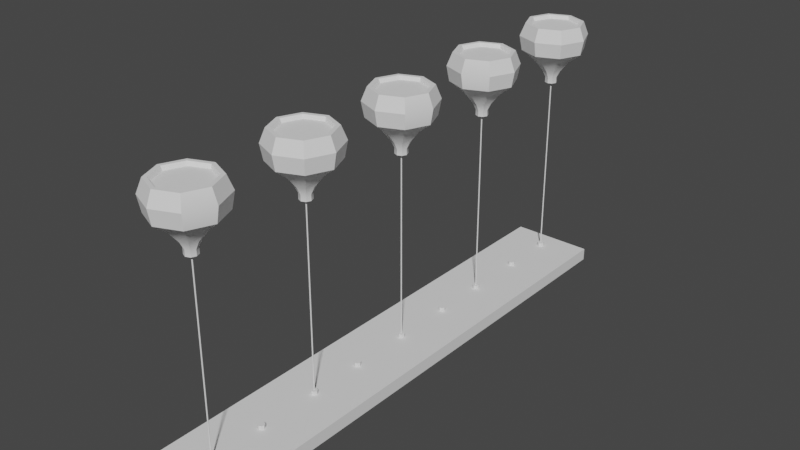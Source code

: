 # Source: handing_lights.blend  (saved by Blender 2.92.15; exported with 4.5.12 LTS)
import bpy
from mathutils import Matrix  # noqa: F401  (used for matrix-valued properties, if any)

bpy.ops.wm.read_factory_settings(use_empty=True)
scene = bpy.context.scene
scene.name = 'Scene'

# ---- collections
col_collection = bpy.data.collections.new('Collection'); scene.collection.children.link(col_collection)

# ---- node groups
ng_auto_smooth = bpy.data.node_groups.new('Auto Smooth', 'GeometryNodeTree')
_s = ng_auto_smooth.interface.new_socket(name='Geometry', in_out='OUTPUT', socket_type='NodeSocketGeometry')
_s = ng_auto_smooth.interface.new_socket(name='Geometry', in_out='INPUT', socket_type='NodeSocketGeometry')
_s = ng_auto_smooth.interface.new_socket(name='Angle', in_out='INPUT', socket_type='NodeSocketFloat')
_s.subtype = 'ANGLE'
_s.min_value = 0.0
_s.max_value = 3.142
ng_auto_smooth.is_modifier = True
_N = ng_auto_smooth.nodes; _L = ng_auto_smooth.links
n0 = _N.new('NodeGroupOutput'); n0.name = 'Group Output'; n0.location = (480, -100)
n1 = _N.new('NodeGroupInput'); n1.name = 'Group Input'; n1.location = (-420, -300)
n2 = _N.new('NodeGroupInput'); n2.name = 'Group Input.001'; n2.location = (-60, -100)
n3 = _N.new('GeometryNodeSetShadeSmooth'); n3.name = 'Set Shade Smooth'; n3.location = (120, -100)
n3.domain = 'EDGE'
n4 = _N.new('GeometryNodeSetShadeSmooth'); n4.name = 'Set Shade Smooth.001'; n4.location = (300, -100)
n5 = _N.new('GeometryNodeInputMeshEdgeAngle'); n5.name = 'Edge Angle'; n5.location = (-420, -220)
n6 = _N.new('GeometryNodeInputEdgeSmooth'); n6.name = 'Is Edge Smooth'; n6.location = (-60, -160)
n7 = _N.new('GeometryNodeInputShadeSmooth'); n7.name = 'Is Face Smooth'; n7.location = (-240, -340)
n8 = _N.new('FunctionNodeBooleanMath'); n8.name = 'Boolean Math'; n8.location = (-60, -220)
n9 = _N.new('FunctionNodeCompare'); n9.name = 'Compare'; n9.location = (-240, -180)
n9.operation = 'LESS_EQUAL'
_L.new(n5.outputs[0], n9.inputs[0])
_L.new(n4.outputs[0], n0.inputs[0])
_L.new(n1.outputs[1], n9.inputs[1])
_L.new(n9.outputs[0], n8.inputs[0])
_L.new(n7.outputs[0], n8.inputs[1])
_L.new(n2.outputs[0], n3.inputs[0])
_L.new(n6.outputs[0], n3.inputs[1])
_L.new(n3.outputs[0], n4.inputs[0])
_L.new(n8.outputs[0], n3.inputs[2])
n0.is_active_output = True

# ---- world
world_world = bpy.data.worlds.new('World'); scene.world = world_world
world_world.use_nodes = True; world_world.node_tree.nodes.clear()
_N = world_world.node_tree.nodes; _L = world_world.node_tree.links
n0 = _N.new('ShaderNodeOutputWorld'); n0.name = 'World Output'; n0.location = (300, 300)
n1 = _N.new('ShaderNodeBackground'); n1.name = 'Background'; n1.location = (10, 300)
n1.inputs[0].default_value = (0.05088, 0.05088, 0.05088, 1.0)
_L.new(n1.outputs[0], n0.inputs[0])
n0.is_active_output = True
world_world.color = (0.05088, 0.05088, 0.05088)
world_world.use_sun_shadow = False
world_world.sun_shadow_jitter_overblur = 0.0

# ---- meshes
me_cube_002 = bpy.data.meshes.new('Cube.002')
me_cube_002.from_pydata([(-0.2775, -1.04, -0.2241), (-0.2775, -1.04, -0.1402), (-0.2775, 2.54, -0.2241), (-0.2775, 2.54, -0.1402), (0.2774, -1.04, -0.2241), (0.2774, -1.04, -0.1402), (0.2774, 2.54, -0.2241), (0.2774, 2.54, -0.1402)], [], [(0, 1, 3, 2), (2, 3, 7, 6), (6, 7, 5, 4), (4, 5, 1, 0), (2, 6, 4, 0), (7, 3, 1, 5)])
_uv = me_cube_002.uv_layers.new(name='UVMap')
_uv.uv.foreach_set('vector', [0.1362, 0.1183, 0.1541, 0.1183, 0.1541, 0.8817, 0.1362, 0.8817, 0.01794, 0.9999, 5.238e-05, 0.9999, 5.239e-05, 0.8817, 0.01794, 0.8817, 0.01794, 0.8817, 5.239e-05, 0.8817, 5.235e-05, 0.1183, 0.01794, 0.1183, 0.01794, 0.1183, 5.235e-05, 0.1183, 5.218e-05, 5.218e-05, 0.01794, 5.218e-05, 0.1362, 0.8817, 0.01794, 0.8817, 0.01794, 0.1183, 0.1362, 0.1183, 0.2724, 0.8817, 0.1541, 0.8817, 0.1541, 0.1183, 0.2724, 0.1183])
me_cube_002.use_remesh_fix_poles = True
me_cube_002.use_remesh_preserve_attributes = False
me_cube_002.use_mirror_vertex_groups = False
me_cube_002.update()
me_cube_003 = bpy.data.meshes.new('Cube.003')
me_cube_003.from_pydata([(-3.451e-05, -0.78, -0.1137), (-0.002977, -0.7812, -0.1137), (-0.004196, -0.7842, -0.1137), (-0.002977, -0.7871, -0.1137), (-3.451e-05, -0.7883, -0.1137), (0.002908, -0.7871, -0.1137), (0.004127, -0.7842, -0.1137), (0.002908, -0.7812, -0.1137), (-0.002977, -0.7812, 1.345), (-3.464e-05, -0.78, 1.345), (-0.004196, -0.7842, 1.345), (-0.002977, -0.7871, 1.345), (-3.464e-05, -0.7883, 1.345), (0.002908, -0.7871, 1.345), (0.004127, -0.7842, 1.345), (0.002908, -0.7812, 1.345), (-3.451e-05, 0.8042, -0.1137), (-0.002977, 0.803, -0.1137), (-0.004196, 0.8, -0.1137), (-0.002977, 0.7971, -0.1137), (-3.451e-05, 0.7959, -0.1137), (0.002908, 0.7971, -0.1137), (0.004127, 0.8, -0.1137), (0.002908, 0.803, -0.1137), (-0.002977, 0.803, 1.345), (-3.464e-05, 0.8042, 1.345), (-0.004196, 0.8, 1.345), (-0.002977, 0.7971, 1.345), (-3.464e-05, 0.7959, 1.345), (0.002908, 0.7971, 1.345), (0.004127, 0.8, 1.345), (0.002908, 0.803, 1.345), (-3.451e-05, 2.391, -0.1137), (-0.002977, 2.39, -0.1137), (-0.004196, 2.387, -0.1137), (-0.002977, 2.384, -0.1137), (-3.451e-05, 2.383, -0.1137), (0.002908, 2.384, -0.1137), (0.004127, 2.387, -0.1137), (0.002908, 2.39, -0.1137), (-0.002977, 2.39, 1.345), (-3.464e-05, 2.391, 1.345), (-0.004196, 2.387, 1.345), (-0.002977, 2.384, 1.345), (-3.464e-05, 2.383, 1.345), (0.002908, 2.384, 1.345), (0.004127, 2.387, 1.345), (0.002908, 2.39, 1.345), (-3.451e-05, 0.01164, -0.1137), (-0.002977, 0.01043, -0.1137), (-0.004196, 0.007483, -0.1137), (-0.002977, 0.00454, -0.1137), (-3.451e-05, 0.003322, -0.1137), (0.002908, 0.00454, -0.1137), (0.004127, 0.007483, -0.1137), (0.002908, 0.01043, -0.1137), (-0.002977, 0.01043, 1.345), (-3.464e-05, 0.01164, 1.345), (-0.004196, 0.007483, 1.345), (-0.002977, 0.00454, 1.345), (-3.464e-05, 0.003322, 1.345), (0.002908, 0.00454, 1.345), (0.004127, 0.007483, 1.345), (0.002908, 0.01043, 1.345), (-3.451e-05, 1.596, -0.1137), (-0.002977, 1.594, -0.1137), (-0.004196, 1.591, -0.1137), (-0.002977, 1.588, -0.1137), (-3.451e-05, 1.587, -0.1137), (0.002908, 1.588, -0.1137), (0.004127, 1.591, -0.1137), (0.002908, 1.594, -0.1137), (-0.002977, 1.594, 1.345), (-3.464e-05, 1.596, 1.345), (-0.004196, 1.591, 1.345), (-0.002977, 1.588, 1.345), (-3.464e-05, 1.587, 1.345), (0.002908, 1.588, 1.345), (0.004127, 1.591, 1.345), (0.002908, 1.594, 1.345)], [], [(3, 4, 12, 11), (1, 2, 10, 8), (6, 7, 15, 14), (4, 5, 13, 12), (2, 3, 11, 10), (0, 1, 8, 9), (7, 0, 9, 15), (5, 6, 14, 13), (19, 20, 28, 27), (17, 18, 26, 24), (22, 23, 31, 30), (20, 21, 29, 28), (18, 19, 27, 26), (16, 17, 24, 25), (23, 16, 25, 31), (21, 22, 30, 29), (35, 36, 44, 43), (33, 34, 42, 40), (38, 39, 47, 46), (36, 37, 45, 44), (34, 35, 43, 42), (32, 33, 40, 41), (39, 32, 41, 47), (37, 38, 46, 45), (51, 52, 60, 59), (49, 50, 58, 56), (54, 55, 63, 62), (52, 53, 61, 60), (50, 51, 59, 58), (48, 49, 56, 57), (55, 48, 57, 63), (53, 54, 62, 61), (67, 68, 76, 75), (65, 66, 74, 72), (70, 71, 79, 78), (68, 69, 77, 76), (66, 67, 75, 74), (64, 65, 72, 73), (71, 64, 73, 79), (69, 70, 78, 77)])
me_cube_003.polygons.foreach_set('use_smooth', [True] * 40)
_uv = me_cube_003.uv_layers.new(name='UVMap')
_uv.uv.foreach_set('vector', [0.192, 0.9985, 0.1746, 0.9982, 0.1746, 0.000717, 0.192, 0.0009823, 0.2268, 0.999, 0.2094, 0.9988, 0.2094, 0.001248, 0.2268, 0.001513, 0.279, 0.9998, 0.2616, 0.9995, 0.2616, 0.002044, 0.279, 0.002309, 0.1746, 0.9982, 0.1572, 0.998, 0.1572, 0.0004517, 0.1746, 0.000717, 0.2094, 0.9988, 0.192, 0.9985, 0.192, 0.0009823, 0.2094, 0.001248, 0.2442, 0.9993, 0.2268, 0.999, 0.2268, 0.001513, 0.2442, 0.001778, 0.2616, 0.9995, 0.2442, 0.9993, 0.2442, 0.001778, 0.2616, 0.002044, 0.1572, 0.998, 0.1398, 0.9977, 0.1398, 0.0001865, 0.1572, 0.0004517, 0.4712, 0.9985, 0.4538, 0.9982, 0.4538, 0.0007171, 0.4712, 0.0009823, 0.506, 0.999, 0.4886, 0.9987, 0.4886, 0.001248, 0.506, 0.001513, 0.5583, 0.9998, 0.5409, 0.9995, 0.5409, 0.002044, 0.5583, 0.002309, 0.4538, 0.9982, 0.4364, 0.998, 0.4364, 0.0004518, 0.4538, 0.0007171, 0.4886, 0.9987, 0.4712, 0.9985, 0.4712, 0.0009823, 0.4886, 0.001248, 0.5235, 0.9993, 0.506, 0.999, 0.506, 0.001513, 0.5235, 0.001778, 0.5409, 0.9995, 0.5235, 0.9993, 0.5235, 0.001778, 0.5409, 0.002044, 0.4364, 0.998, 0.419, 0.9977, 0.419, 0.0001865, 0.4364, 0.0004518, 0.6108, 0.9985, 0.5934, 0.9982, 0.5934, 0.0007171, 0.6108, 0.0009825, 0.6457, 0.999, 0.6283, 0.9987, 0.6283, 0.001248, 0.6457, 0.001513, 0.6979, 0.9998, 0.6805, 0.9995, 0.6805, 0.002043, 0.6979, 0.002309, 0.5934, 0.9982, 0.576, 0.998, 0.576, 0.0004518, 0.5934, 0.0007171, 0.6283, 0.9987, 0.6108, 0.9985, 0.6108, 0.0009825, 0.6283, 0.001248, 0.6631, 0.9993, 0.6457, 0.999, 0.6457, 0.001513, 0.6631, 0.001778, 0.6805, 0.9995, 0.6631, 0.9993, 0.6631, 0.001778, 0.6805, 0.002043, 0.576, 0.998, 0.5586, 0.9977, 0.5586, 0.0001865, 0.576, 0.0004518, 0.0524, 0.9985, 0.035, 0.9982, 0.035, 0.0007171, 0.0524, 0.0009825, 0.08721, 0.999, 0.06981, 0.9988, 0.06981, 0.001248, 0.08721, 0.001513, 0.1394, 0.9998, 0.122, 0.9995, 0.122, 0.002044, 0.1394, 0.002309, 0.035, 0.9982, 0.01759, 0.998, 0.01759, 0.0004519, 0.035, 0.0007171, 0.06981, 0.9988, 0.0524, 0.9985, 0.0524, 0.0009825, 0.06981, 0.001248, 0.1046, 0.9993, 0.08721, 0.999, 0.08721, 0.001513, 0.1046, 0.001778, 0.122, 0.9995, 0.1046, 0.9993, 0.1046, 0.001778, 0.122, 0.002044, 0.01759, 0.998, 0.0001867, 0.9977, 0.0001865, 0.0001865, 0.01759, 0.0004519, 0.3316, 0.9985, 0.3142, 0.9982, 0.3142, 0.000717, 0.3316, 0.0009824, 0.3664, 0.999, 0.349, 0.9987, 0.349, 0.001248, 0.3664, 0.001513, 0.4186, 0.9998, 0.4012, 0.9995, 0.4012, 0.002044, 0.4186, 0.002309, 0.3142, 0.9982, 0.2968, 0.998, 0.2968, 0.0004519, 0.3142, 0.000717, 0.349, 0.9987, 0.3316, 0.9985, 0.3316, 0.0009824, 0.349, 0.001248, 0.3838, 0.9993, 0.3664, 0.999, 0.3664, 0.001513, 0.3838, 0.001778, 0.4012, 0.9995, 0.3838, 0.9993, 0.3838, 0.001778, 0.4012, 0.002044, 0.2968, 0.998, 0.2794, 0.9977, 0.2794, 0.0001865, 0.2968, 0.0004519])
me_cube_003.use_remesh_fix_poles = True
me_cube_003.use_remesh_preserve_attributes = False
me_cube_003.use_mirror_vertex_groups = False
me_cube_003.update()
me_cube_013 = bpy.data.meshes.new('Cube.013')
me_cube_013.from_pydata([(-0.02922, 1.621, 1.117), (-0.0005859, 1.633, 1.117), (-0.04107, 1.592, 1.117), (-0.02922, 1.564, 1.117), (-0.0005859, 1.552, 1.117), (0.02804, 1.564, 1.117), (0.0399, 1.592, 1.117), (0.02804, 1.621, 1.117), (-0.02922, 1.621, 1.155), (-0.0005863, 1.633, 1.155), (-0.04107, 1.592, 1.155), (-0.02922, 1.564, 1.155), (-0.0005863, 1.552, 1.155), (0.02804, 1.564, 1.155), (0.0399, 1.592, 1.155), (0.02804, 1.621, 1.155), (-0.04694, 1.639, 1.204), (-0.0005863, 1.658, 1.204), (-0.06613, 1.592, 1.204), (-0.04694, 1.546, 1.204), (-0.0005863, 1.527, 1.204), (0.04576, 1.546, 1.204), (0.06496, 1.592, 1.204), (0.04576, 1.639, 1.204), (-0.09237, 1.684, 1.283), (-0.0005863, 1.722, 1.283), (-0.1304, 1.592, 1.283), (-0.09237, 1.501, 1.283), (-0.0005863, 1.463, 1.283), (0.0912, 1.501, 1.283), (0.1292, 1.592, 1.283), (0.0912, 1.684, 1.283), (-0.1505, 1.742, 1.347), (-0.0005863, 1.804, 1.347), (-0.2126, 1.592, 1.347), (-0.1505, 1.442, 1.347), (-0.0005863, 1.38, 1.347), (0.1493, 1.442, 1.347), (0.2114, 1.592, 1.347), (0.1493, 1.742, 1.347), (-0.1086, 1.705, 1.51), (0.00635, 1.753, 1.51), (-0.1562, 1.59, 1.51), (-0.1086, 1.475, 1.51), (0.00635, 1.427, 1.51), (0.1213, 1.475, 1.51), (0.1689, 1.59, 1.51), (0.1213, 1.705, 1.51), (-0.1382, 1.73, 1.533), (-6.777e-05, 1.788, 1.533), (-0.1955, 1.592, 1.533), (-0.1382, 1.454, 1.533), (-6.776e-05, 1.397, 1.533), (0.1381, 1.454, 1.533), (0.1953, 1.592, 1.533), (0.1381, 1.73, 1.533), (-0.1206, 1.713, 1.533), (-6.777e-05, 1.763, 1.533), (-0.1705, 1.592, 1.533), (-0.1206, 1.472, 1.533), (-6.776e-05, 1.422, 1.533), (0.1204, 1.472, 1.533), (0.1704, 1.592, 1.533), (0.1204, 1.713, 1.533), (-0.1636, 1.755, 1.446), (-0.0005863, 1.823, 1.446), (0.1624, 1.755, 1.446), (0.23, 1.592, 1.446), (0.1624, 1.429, 1.446), (-0.0005863, 1.362, 1.446), (-0.1636, 1.429, 1.446), (-0.2311, 1.592, 1.446), (-0.02922, 2.413, 1.117), (-0.0005859, 2.425, 1.117), (-0.04107, 2.384, 1.117), (-0.02922, 2.356, 1.117), (-0.0005859, 2.344, 1.117), (0.02804, 2.356, 1.117), (0.0399, 2.384, 1.117), (0.02804, 2.413, 1.117), (-0.02922, 2.413, 1.155), (-0.0005863, 2.425, 1.155), (-0.04107, 2.384, 1.155), (-0.02922, 2.356, 1.155), (-0.0005863, 2.344, 1.155), (0.02804, 2.356, 1.155), (0.0399, 2.384, 1.155), (0.02804, 2.413, 1.155), (-0.04694, 2.431, 1.204), (-0.0005863, 2.45, 1.204), (-0.06613, 2.384, 1.204), (-0.04694, 2.338, 1.204), (-0.0005863, 2.319, 1.204), (0.04576, 2.338, 1.204), (0.06496, 2.384, 1.204), (0.04576, 2.431, 1.204), (-0.09237, 2.476, 1.283), (-0.0005863, 2.514, 1.283), (-0.1304, 2.384, 1.283), (-0.09237, 2.293, 1.283), (-0.0005863, 2.255, 1.283), (0.0912, 2.293, 1.283), (0.1292, 2.384, 1.283), (0.0912, 2.476, 1.283), (-0.1505, 2.534, 1.347), (-0.0005863, 2.596, 1.347), (-0.2126, 2.384, 1.347), (-0.1505, 2.235, 1.347), (-0.0005863, 2.172, 1.347), (0.1493, 2.235, 1.347), (0.2114, 2.384, 1.347), (0.1493, 2.534, 1.347), (-0.1086, 2.497, 1.51), (0.00635, 2.545, 1.51), (-0.1562, 2.382, 1.51), (-0.1086, 2.267, 1.51), (0.00635, 2.22, 1.51), (0.1213, 2.267, 1.51), (0.1689, 2.382, 1.51), (0.1213, 2.497, 1.51), (-0.1382, 2.522, 1.533), (-6.777e-05, 2.58, 1.533), (-0.1955, 2.384, 1.533), (-0.1382, 2.246, 1.533), (-6.776e-05, 2.189, 1.533), (0.1381, 2.246, 1.533), (0.1953, 2.384, 1.533), (0.1381, 2.522, 1.533), (-0.1206, 2.505, 1.533), (-6.777e-05, 2.555, 1.533), (-0.1705, 2.384, 1.533), (-0.1206, 2.264, 1.533), (-6.776e-05, 2.214, 1.533), (0.1204, 2.264, 1.533), (0.1704, 2.384, 1.533), (0.1204, 2.505, 1.533), (-0.1636, 2.547, 1.446), (-0.0005863, 2.615, 1.446), (0.1624, 2.547, 1.446), (0.23, 2.384, 1.446), (0.1624, 2.221, 1.446), (-0.0005863, 2.154, 1.446), (-0.1636, 2.221, 1.446), (-0.2311, 2.384, 1.446), (-0.02922, 0.8288, 1.117), (-0.0005859, 0.8407, 1.117), (-0.04107, 0.8002, 1.117), (-0.02922, 0.7716, 1.117), (-0.0005859, 0.7597, 1.117), (0.02804, 0.7716, 1.117), (0.0399, 0.8002, 1.117), (0.02804, 0.8288, 1.117), (-0.02922, 0.8288, 1.155), (-0.0005863, 0.8407, 1.155), (-0.04107, 0.8002, 1.155), (-0.02922, 0.7716, 1.155), (-0.0005863, 0.7597, 1.155), (0.02804, 0.7716, 1.155), (0.0399, 0.8002, 1.155), (0.02804, 0.8288, 1.155), (-0.04694, 0.8465, 1.204), (-0.0005863, 0.8657, 1.204), (-0.06613, 0.8002, 1.204), (-0.04694, 0.7538, 1.204), (-0.0005863, 0.7346, 1.204), (0.04576, 0.7538, 1.204), (0.06496, 0.8002, 1.204), (0.04576, 0.8465, 1.204), (-0.09237, 0.892, 1.283), (-0.0005863, 0.93, 1.283), (-0.1304, 0.8002, 1.283), (-0.09237, 0.7084, 1.283), (-0.0005863, 0.6704, 1.283), (0.0912, 0.7084, 1.283), (0.1292, 0.8002, 1.283), (0.0912, 0.892, 1.283), (-0.1505, 0.9501, 1.347), (-0.0005863, 1.012, 1.347), (-0.2126, 0.8002, 1.347), (-0.1505, 0.6503, 1.347), (-0.0005863, 0.5882, 1.347), (0.1493, 0.6503, 1.347), (0.2114, 0.8002, 1.347), (0.1493, 0.9501, 1.347), (-0.1086, 0.9128, 1.51), (0.00635, 0.9604, 1.51), (-0.1562, 0.7979, 1.51), (-0.1086, 0.6829, 1.51), (0.00635, 0.6353, 1.51), (0.1213, 0.6829, 1.51), (0.1689, 0.7979, 1.51), (0.1213, 0.9128, 1.51), (-0.1382, 0.9382, 1.533), (-6.777e-05, 0.9954, 1.533), (-0.1955, 0.8, 1.533), (-0.1382, 0.6618, 1.533), (-6.776e-05, 0.6046, 1.533), (0.1381, 0.6618, 1.533), (0.1953, 0.8, 1.533), (0.1381, 0.9382, 1.533), (-0.1206, 0.9205, 1.533), (-6.777e-05, 0.9704, 1.533), (-0.1705, 0.8, 1.533), (-0.1206, 0.6795, 1.533), (-6.776e-05, 0.6296, 1.533), (0.1204, 0.6795, 1.533), (0.1704, 0.8, 1.533), (0.1204, 0.9205, 1.533), (-0.1636, 0.9632, 1.446), (-0.0005863, 1.031, 1.446), (0.1624, 0.9632, 1.446), (0.23, 0.8002, 1.446), (0.1624, 0.6372, 1.446), (-0.0005863, 0.5697, 1.446), (-0.1636, 0.6372, 1.446), (-0.2311, 0.8002, 1.446), (-0.02922, 0.0367, 1.117), (-0.0005859, 0.04855, 1.117), (-0.04107, 0.008066, 1.117), (-0.02922, -0.02056, 1.117), (-0.0005859, -0.03242, 1.117), (0.02804, -0.02056, 1.117), (0.0399, 0.008066, 1.117), (0.02804, 0.0367, 1.117), (-0.02922, 0.0367, 1.155), (-0.0005863, 0.04855, 1.155), (-0.04107, 0.008066, 1.155), (-0.02922, -0.02056, 1.155), (-0.0005863, -0.03242, 1.155), (0.02804, -0.02056, 1.155), (0.0399, 0.008066, 1.155), (0.02804, 0.0367, 1.155), (-0.04694, 0.05442, 1.204), (-0.0005863, 0.07361, 1.204), (-0.06613, 0.008066, 1.204), (-0.04694, -0.03828, 1.204), (-0.0005863, -0.05748, 1.204), (0.04576, -0.03828, 1.204), (0.06496, 0.008066, 1.204), (0.04576, 0.05442, 1.204), (-0.09237, 0.09985, 1.283), (-0.0005863, 0.1379, 1.283), (-0.1304, 0.008066, 1.283), (-0.09237, -0.08372, 1.283), (-0.0005863, -0.1217, 1.283), (0.0912, -0.08372, 1.283), (0.1292, 0.008066, 1.283), (0.0912, 0.09985, 1.283), (-0.1505, 0.158, 1.347), (-0.0005863, 0.2201, 1.347), (-0.2126, 0.008066, 1.347), (-0.1505, -0.1418, 1.347), (-0.0005863, -0.2039, 1.347), (0.1493, -0.1418, 1.347), (0.2114, 0.008066, 1.347), (0.1493, 0.158, 1.347), (-0.1086, 0.1207, 1.51), (0.00635, 0.1683, 1.51), (-0.1562, 0.005759, 1.51), (-0.1086, -0.1092, 1.51), (0.00635, -0.1568, 1.51), (0.1213, -0.1092, 1.51), (0.1689, 0.005759, 1.51), (0.1213, 0.1207, 1.51), (-0.1382, 0.1461, 1.533), (-6.777e-05, 0.2033, 1.533), (-0.1955, 0.007894, 1.533), (-0.1382, -0.1303, 1.533), (-6.776e-05, -0.1875, 1.533), (0.1381, -0.1303, 1.533), (0.1953, 0.007894, 1.533), (0.1381, 0.1461, 1.533), (-0.1206, 0.1284, 1.533), (-6.777e-05, 0.1783, 1.533), (-0.1705, 0.007894, 1.533), (-0.1206, -0.1126, 1.533), (-6.776e-05, -0.1625, 1.533), (0.1204, -0.1126, 1.533), (0.1704, 0.007894, 1.533), (0.1204, 0.1284, 1.533), (-0.1636, 0.1711, 1.446), (-0.0005863, 0.2386, 1.446), (0.1624, 0.1711, 1.446), (0.23, 0.008066, 1.446), (0.1624, -0.155, 1.446), (-0.0005863, -0.2225, 1.446), (-0.1636, -0.155, 1.446), (-0.2311, 0.008066, 1.446), (-0.02922, -0.7554, 1.117), (-0.0005859, -0.7436, 1.117), (-0.04107, -0.7841, 1.117), (-0.02922, -0.8127, 1.117), (-0.0005859, -0.8245, 1.117), (0.02804, -0.8127, 1.117), (0.0399, -0.7841, 1.117), (0.02804, -0.7554, 1.117), (-0.02922, -0.7554, 1.155), (-0.0005863, -0.7436, 1.155), (-0.04107, -0.7841, 1.155), (-0.02922, -0.8127, 1.155), (-0.0005863, -0.8245, 1.155), (0.02804, -0.8127, 1.155), (0.0399, -0.7841, 1.155), (0.02804, -0.7554, 1.155), (-0.04694, -0.7377, 1.204), (-0.0005863, -0.7185, 1.204), (-0.06613, -0.7841, 1.204), (-0.04694, -0.8304, 1.204), (-0.0005863, -0.8496, 1.204), (0.04576, -0.8304, 1.204), (0.06496, -0.7841, 1.204), (0.04576, -0.7377, 1.204), (-0.09237, -0.6923, 1.283), (-0.0005863, -0.6543, 1.283), (-0.1304, -0.7841, 1.283), (-0.09237, -0.8758, 1.283), (-0.0005863, -0.9139, 1.283), (0.0912, -0.8758, 1.283), (0.1292, -0.7841, 1.283), (0.0912, -0.6923, 1.283), (-0.1505, -0.6342, 1.347), (-0.0005863, -0.5721, 1.347), (-0.2126, -0.7841, 1.347), (-0.1505, -0.934, 1.347), (-0.0005863, -0.9961, 1.347), (0.1493, -0.934, 1.347), (0.2114, -0.7841, 1.347), (0.1493, -0.6342, 1.347), (-0.1086, -0.6714, 1.51), (0.00635, -0.6238, 1.51), (-0.1562, -0.7864, 1.51), (-0.1086, -0.9013, 1.51), (0.00635, -0.9489, 1.51), (0.1213, -0.9013, 1.51), (0.1689, -0.7864, 1.51), (0.1213, -0.6714, 1.51), (-0.1382, -0.6461, 1.533), (-6.777e-05, -0.5888, 1.533), (-0.1955, -0.7842, 1.533), (-0.1382, -0.9224, 1.533), (-6.776e-05, -0.9797, 1.533), (0.1381, -0.9224, 1.533), (0.1953, -0.7842, 1.533), (0.1381, -0.6461, 1.533), (-0.1206, -0.6637, 1.533), (-6.777e-05, -0.6138, 1.533), (-0.1705, -0.7842, 1.533), (-0.1206, -0.9047, 1.533), (-6.776e-05, -0.9547, 1.533), (0.1204, -0.9047, 1.533), (0.1704, -0.7842, 1.533), (0.1204, -0.6637, 1.533), (-0.1636, -0.621, 1.446), (-0.0005863, -0.5535, 1.446), (0.1624, -0.621, 1.446), (0.23, -0.7841, 1.446), (0.1624, -0.9471, 1.446), (-0.0005863, -1.015, 1.446), (-0.1636, -0.9471, 1.446), (-0.2311, -0.7841, 1.446)], [], [(0, 1, 7, 6, 5, 4, 3, 2), (12, 13, 21, 20), (0, 2, 10, 8), (6, 7, 15, 14), (4, 5, 13, 12), (2, 3, 11, 10), (1, 0, 8, 9), (7, 1, 9, 15), (5, 6, 14, 13), (3, 4, 12, 11), (22, 23, 31, 30), (10, 11, 19, 18), (9, 8, 16, 17), (15, 9, 17, 23), (13, 14, 22, 21), (11, 12, 20, 19), (8, 10, 18, 16), (14, 15, 23, 22), (29, 30, 38, 37), (20, 21, 29, 28), (18, 19, 27, 26), (17, 16, 24, 25), (23, 17, 25, 31), (21, 22, 30, 29), (19, 20, 28, 27), (16, 18, 26, 24), (65, 64, 48, 49), (27, 28, 36, 35), (24, 26, 34, 32), (30, 31, 39, 38), (28, 29, 37, 36), (26, 27, 35, 34), (25, 24, 32, 33), (31, 25, 33, 39), (40, 42, 43, 44, 45, 46, 47, 41), (66, 65, 49, 55), (68, 67, 54, 53), (70, 69, 52, 51), (64, 71, 50, 48), (67, 66, 55, 54), (69, 68, 53, 52), (71, 70, 51, 50), (56, 57, 49, 48), (58, 56, 48, 50), (59, 58, 50, 51), (60, 59, 51, 52), (61, 60, 52, 53), (62, 61, 53, 54), (63, 62, 54, 55), (57, 63, 55, 49), (40, 41, 57, 56), (42, 40, 56, 58), (43, 42, 58, 59), (44, 43, 59, 60), (45, 44, 60, 61), (46, 45, 61, 62), (47, 46, 62, 63), (41, 47, 63, 57), (34, 35, 70, 71), (36, 37, 68, 69), (38, 39, 66, 67), (32, 34, 71, 64), (35, 36, 69, 70), (37, 38, 67, 68), (39, 33, 65, 66), (33, 32, 64, 65), (72, 73, 79, 78, 77, 76, 75, 74), (84, 85, 93, 92), (72, 74, 82, 80), (78, 79, 87, 86), (76, 77, 85, 84), (74, 75, 83, 82), (73, 72, 80, 81), (79, 73, 81, 87), (77, 78, 86, 85), (75, 76, 84, 83), (94, 95, 103, 102), (82, 83, 91, 90), (81, 80, 88, 89), (87, 81, 89, 95), (85, 86, 94, 93), (83, 84, 92, 91), (80, 82, 90, 88), (86, 87, 95, 94), (101, 102, 110, 109), (92, 93, 101, 100), (90, 91, 99, 98), (89, 88, 96, 97), (95, 89, 97, 103), (93, 94, 102, 101), (91, 92, 100, 99), (88, 90, 98, 96), (137, 136, 120, 121), (99, 100, 108, 107), (96, 98, 106, 104), (102, 103, 111, 110), (100, 101, 109, 108), (98, 99, 107, 106), (97, 96, 104, 105), (103, 97, 105, 111), (112, 114, 115, 116, 117, 118, 119, 113), (138, 137, 121, 127), (140, 139, 126, 125), (142, 141, 124, 123), (136, 143, 122, 120), (139, 138, 127, 126), (141, 140, 125, 124), (143, 142, 123, 122), (128, 129, 121, 120), (130, 128, 120, 122), (131, 130, 122, 123), (132, 131, 123, 124), (133, 132, 124, 125), (134, 133, 125, 126), (135, 134, 126, 127), (129, 135, 127, 121), (112, 113, 129, 128), (114, 112, 128, 130), (115, 114, 130, 131), (116, 115, 131, 132), (117, 116, 132, 133), (118, 117, 133, 134), (119, 118, 134, 135), (113, 119, 135, 129), (106, 107, 142, 143), (108, 109, 140, 141), (110, 111, 138, 139), (104, 106, 143, 136), (107, 108, 141, 142), (109, 110, 139, 140), (111, 105, 137, 138), (105, 104, 136, 137), (144, 145, 151, 150, 149, 148, 147, 146), (156, 157, 165, 164), (144, 146, 154, 152), (150, 151, 159, 158), (148, 149, 157, 156), (146, 147, 155, 154), (145, 144, 152, 153), (151, 145, 153, 159), (149, 150, 158, 157), (147, 148, 156, 155), (166, 167, 175, 174), (154, 155, 163, 162), (153, 152, 160, 161), (159, 153, 161, 167), (157, 158, 166, 165), (155, 156, 164, 163), (152, 154, 162, 160), (158, 159, 167, 166), (173, 174, 182, 181), (164, 165, 173, 172), (162, 163, 171, 170), (161, 160, 168, 169), (167, 161, 169, 175), (165, 166, 174, 173), (163, 164, 172, 171), (160, 162, 170, 168), (209, 208, 192, 193), (171, 172, 180, 179), (168, 170, 178, 176), (174, 175, 183, 182), (172, 173, 181, 180), (170, 171, 179, 178), (169, 168, 176, 177), (175, 169, 177, 183), (184, 186, 187, 188, 189, 190, 191, 185), (210, 209, 193, 199), (212, 211, 198, 197), (214, 213, 196, 195), (208, 215, 194, 192), (211, 210, 199, 198), (213, 212, 197, 196), (215, 214, 195, 194), (200, 201, 193, 192), (202, 200, 192, 194), (203, 202, 194, 195), (204, 203, 195, 196), (205, 204, 196, 197), (206, 205, 197, 198), (207, 206, 198, 199), (201, 207, 199, 193), (184, 185, 201, 200), (186, 184, 200, 202), (187, 186, 202, 203), (188, 187, 203, 204), (189, 188, 204, 205), (190, 189, 205, 206), (191, 190, 206, 207), (185, 191, 207, 201), (178, 179, 214, 215), (180, 181, 212, 213), (182, 183, 210, 211), (176, 178, 215, 208), (179, 180, 213, 214), (181, 182, 211, 212), (183, 177, 209, 210), (177, 176, 208, 209), (216, 217, 223, 222, 221, 220, 219, 218), (228, 229, 237, 236), (216, 218, 226, 224), (222, 223, 231, 230), (220, 221, 229, 228), (218, 219, 227, 226), (217, 216, 224, 225), (223, 217, 225, 231), (221, 222, 230, 229), (219, 220, 228, 227), (238, 239, 247, 246), (226, 227, 235, 234), (225, 224, 232, 233), (231, 225, 233, 239), (229, 230, 238, 237), (227, 228, 236, 235), (224, 226, 234, 232), (230, 231, 239, 238), (245, 246, 254, 253), (236, 237, 245, 244), (234, 235, 243, 242), (233, 232, 240, 241), (239, 233, 241, 247), (237, 238, 246, 245), (235, 236, 244, 243), (232, 234, 242, 240), (281, 280, 264, 265), (243, 244, 252, 251), (240, 242, 250, 248), (246, 247, 255, 254), (244, 245, 253, 252), (242, 243, 251, 250), (241, 240, 248, 249), (247, 241, 249, 255), (256, 258, 259, 260, 261, 262, 263, 257), (282, 281, 265, 271), (284, 283, 270, 269), (286, 285, 268, 267), (280, 287, 266, 264), (283, 282, 271, 270), (285, 284, 269, 268), (287, 286, 267, 266), (272, 273, 265, 264), (274, 272, 264, 266), (275, 274, 266, 267), (276, 275, 267, 268), (277, 276, 268, 269), (278, 277, 269, 270), (279, 278, 270, 271), (273, 279, 271, 265), (256, 257, 273, 272), (258, 256, 272, 274), (259, 258, 274, 275), (260, 259, 275, 276), (261, 260, 276, 277), (262, 261, 277, 278), (263, 262, 278, 279), (257, 263, 279, 273), (250, 251, 286, 287), (252, 253, 284, 285), (254, 255, 282, 283), (248, 250, 287, 280), (251, 252, 285, 286), (253, 254, 283, 284), (255, 249, 281, 282), (249, 248, 280, 281), (288, 289, 295, 294, 293, 292, 291, 290), (300, 301, 309, 308), (288, 290, 298, 296), (294, 295, 303, 302), (292, 293, 301, 300), (290, 291, 299, 298), (289, 288, 296, 297), (295, 289, 297, 303), (293, 294, 302, 301), (291, 292, 300, 299), (310, 311, 319, 318), (298, 299, 307, 306), (297, 296, 304, 305), (303, 297, 305, 311), (301, 302, 310, 309), (299, 300, 308, 307), (296, 298, 306, 304), (302, 303, 311, 310), (317, 318, 326, 325), (308, 309, 317, 316), (306, 307, 315, 314), (305, 304, 312, 313), (311, 305, 313, 319), (309, 310, 318, 317), (307, 308, 316, 315), (304, 306, 314, 312), (353, 352, 336, 337), (315, 316, 324, 323), (312, 314, 322, 320), (318, 319, 327, 326), (316, 317, 325, 324), (314, 315, 323, 322), (313, 312, 320, 321), (319, 313, 321, 327), (328, 330, 331, 332, 333, 334, 335, 329), (354, 353, 337, 343), (356, 355, 342, 341), (358, 357, 340, 339), (352, 359, 338, 336), (355, 354, 343, 342), (357, 356, 341, 340), (359, 358, 339, 338), (344, 345, 337, 336), (346, 344, 336, 338), (347, 346, 338, 339), (348, 347, 339, 340), (349, 348, 340, 341), (350, 349, 341, 342), (351, 350, 342, 343), (345, 351, 343, 337), (328, 329, 345, 344), (330, 328, 344, 346), (331, 330, 346, 347), (332, 331, 347, 348), (333, 332, 348, 349), (334, 333, 349, 350), (335, 334, 350, 351), (329, 335, 351, 345), (322, 323, 358, 359), (324, 325, 356, 357), (326, 327, 354, 355), (320, 322, 359, 352), (323, 324, 357, 358), (325, 326, 355, 356), (327, 321, 353, 354), (321, 320, 352, 353)])
me_cube_013.polygons.foreach_set('use_smooth', [True] * 330)
_uv = me_cube_013.uv_layers.new(name='UVMap')
_uv.uv.foreach_set('vector', [0.03831, 0.7123, 0.0502, 0.7123, 0.05861, 0.7207, 0.05861, 0.7326, 0.0502, 0.741, 0.03831, 0.741, 0.0299, 0.7326, 0.0299, 0.7207, 0.434, 0.2537, 0.4384, 0.2705, 0.4113, 0.2821, 0.4037, 0.2576, 0.4614, 0.2142, 0.4553, 0.2252, 0.4385, 0.2189, 0.4461, 0.2034, 0.4932, 0.1893, 0.4809, 0.1964, 0.4707, 0.1805, 0.4845, 0.1742, 0.4534, 0.2508, 0.4569, 0.2644, 0.4384, 0.2705, 0.434, 0.2537, 0.4553, 0.2252, 0.4527, 0.2376, 0.4336, 0.2358, 0.4385, 0.2189, 0.4701, 0.2045, 0.4614, 0.2142, 0.4461, 0.2034, 0.4573, 0.1904, 0.4809, 0.1964, 0.4701, 0.2045, 0.4573, 0.1904, 0.4707, 0.1805, 0.4569, 0.2644, 0.4621, 0.278, 0.4453, 0.2845, 0.4384, 0.2705, 0.4527, 0.2376, 0.4534, 0.2508, 0.434, 0.2537, 0.4336, 0.2358, 0.4814, 0.1507, 0.4598, 0.1554, 0.4484, 0.1135, 0.486, 0.1094, 0.4385, 0.2189, 0.4336, 0.2358, 0.4033, 0.232, 0.4099, 0.2074, 0.4573, 0.1904, 0.4461, 0.2034, 0.4222, 0.1853, 0.4393, 0.1675, 0.4707, 0.1805, 0.4573, 0.1904, 0.4393, 0.1675, 0.4598, 0.1554, 0.4384, 0.2705, 0.4453, 0.2845, 0.426, 0.3026, 0.4113, 0.2821, 0.4336, 0.2358, 0.434, 0.2537, 0.4037, 0.2576, 0.4033, 0.232, 0.4461, 0.2034, 0.4385, 0.2189, 0.4099, 0.2074, 0.4222, 0.1853, 0.4845, 0.1742, 0.4707, 0.1805, 0.4598, 0.1554, 0.4814, 0.1507, 0.3659, 0.3035, 0.3927, 0.3428, 0.3545, 0.3801, 0.3264, 0.3179, 0.4037, 0.2576, 0.4113, 0.2821, 0.3659, 0.3035, 0.3549, 0.263, 0.4099, 0.2074, 0.4033, 0.232, 0.3558, 0.2232, 0.3673, 0.1862, 0.4393, 0.1675, 0.4222, 0.1853, 0.3878, 0.1544, 0.4154, 0.1297, 0.4598, 0.1554, 0.4393, 0.1675, 0.4154, 0.1297, 0.4484, 0.1135, 0.4113, 0.2821, 0.426, 0.3026, 0.3927, 0.3428, 0.3659, 0.3035, 0.4033, 0.232, 0.4037, 0.2576, 0.3549, 0.263, 0.3558, 0.2232, 0.4222, 0.1853, 0.4099, 0.2074, 0.3673, 0.1862, 0.3878, 0.1544, 0.38, 0.07587, 0.3386, 0.1101, 0.3127, 0.08493, 0.3621, 0.04756, 0.3558, 0.2232, 0.3549, 0.263, 0.3168, 0.2653, 0.3199, 0.2155, 0.3878, 0.1544, 0.3673, 0.1862, 0.3356, 0.1694, 0.3625, 0.1303, 0.486, 0.1094, 0.4484, 0.1135, 0.4396, 0.08055, 0.4932, 0.07049, 0.3549, 0.263, 0.3659, 0.3035, 0.3264, 0.3179, 0.3168, 0.2653, 0.3673, 0.1862, 0.3558, 0.2232, 0.3199, 0.2155, 0.3356, 0.1694, 0.4154, 0.1297, 0.3878, 0.1544, 0.3625, 0.1303, 0.3977, 0.1006, 0.4484, 0.1135, 0.4154, 0.1297, 0.3977, 0.1006, 0.4396, 0.08055, 0.861, 0.5391, 0.8948, 0.5054, 0.9425, 0.5054, 0.9763, 0.5391, 0.9763, 0.5869, 0.9425, 0.6207, 0.8948, 0.6207, 0.861, 0.5869, 0.4272, 0.05172, 0.38, 0.07587, 0.3621, 0.04756, 0.4144, 0.0223, 0.2919, 0.3281, 0.3097, 0.397, 0.269, 0.3991, 0.2562, 0.3348, 0.2873, 0.2106, 0.2834, 0.2685, 0.2467, 0.2703, 0.2501, 0.2038, 0.3386, 0.1101, 0.3063, 0.1561, 0.2698, 0.1374, 0.3127, 0.08493, 0.4856, 0.03111, 0.4272, 0.05172, 0.4144, 0.0223, 0.4675, 0.000394, 0.2834, 0.2685, 0.2919, 0.3281, 0.2562, 0.3348, 0.2467, 0.2703, 0.3063, 0.1561, 0.2873, 0.2106, 0.2501, 0.2038, 0.2698, 0.1374, 0.1949, 0.8605, 0.1448, 0.8605, 0.1412, 0.8517, 0.1986, 0.8517, 0.2303, 0.8959, 0.1949, 0.8605, 0.1986, 0.8517, 0.2392, 0.8923, 0.2303, 0.946, 0.2303, 0.8959, 0.2392, 0.8923, 0.2392, 0.9497, 0.1949, 0.9814, 0.2303, 0.946, 0.2392, 0.9497, 0.1986, 0.9903, 0.1448, 0.9814, 0.1949, 0.9814, 0.1986, 0.9903, 0.1412, 0.9903, 0.1094, 0.946, 0.1448, 0.9814, 0.1412, 0.9903, 0.1006, 0.9497, 0.1094, 0.8959, 0.1094, 0.946, 0.1006, 0.9497, 0.1006, 0.8923, 0.1448, 0.8605, 0.1094, 0.8959, 0.1006, 0.8923, 0.1412, 0.8517, 0.7585, 0.206, 0.7835, 0.2467, 0.7747, 0.2511, 0.7485, 0.2084, 0.7515, 0.1587, 0.7585, 0.206, 0.7485, 0.2084, 0.7412, 0.1589, 0.764, 0.1126, 0.7515, 0.1587, 0.7412, 0.1589, 0.7543, 0.1106, 0.7908, 0.0731, 0.764, 0.1126, 0.7543, 0.1106, 0.7824, 0.06913, 0.8245, 0.03926, 0.7908, 0.0731, 0.7824, 0.06913, 0.8178, 0.03365, 0.8602, 0.007539, 0.8245, 0.03926, 0.8178, 0.03365, 0.8552, 0.000394, 0.8196, 0.2779, 0.8602, 0.303, 0.8552, 0.3101, 0.8126, 0.2838, 0.7835, 0.2467, 0.8196, 0.2779, 0.8126, 0.2838, 0.7747, 0.2511, 0.3356, 0.1694, 0.3199, 0.2155, 0.2873, 0.2106, 0.3063, 0.1561, 0.3168, 0.2653, 0.3264, 0.3179, 0.2919, 0.3281, 0.2834, 0.2685, 0.4932, 0.07049, 0.4396, 0.08055, 0.4272, 0.05172, 0.4856, 0.03111, 0.3625, 0.1303, 0.3356, 0.1694, 0.3063, 0.1561, 0.3386, 0.1101, 0.3199, 0.2155, 0.3168, 0.2653, 0.2834, 0.2685, 0.2873, 0.2106, 0.3264, 0.3179, 0.3545, 0.3801, 0.3097, 0.397, 0.2919, 0.3281, 0.4396, 0.08055, 0.3977, 0.1006, 0.38, 0.07587, 0.4272, 0.05172, 0.3977, 0.1006, 0.3625, 0.1303, 0.3386, 0.1101, 0.38, 0.07587, 0.0207, 0.741, 0.008804, 0.741, 0.000394, 0.7326, 0.000394, 0.7207, 0.008804, 0.7123, 0.0207, 0.7123, 0.02911, 0.7207, 0.02911, 0.7326, 0.1875, 0.2554, 0.1919, 0.2721, 0.1648, 0.2837, 0.1572, 0.2592, 0.2142, 0.2157, 0.2083, 0.2267, 0.1912, 0.2206, 0.1988, 0.205, 0.2459, 0.1911, 0.2336, 0.1981, 0.2235, 0.1822, 0.2373, 0.176, 0.2068, 0.2524, 0.2104, 0.2659, 0.1919, 0.2721, 0.1875, 0.2554, 0.2083, 0.2267, 0.206, 0.2391, 0.1871, 0.2376, 0.1912, 0.2206, 0.2229, 0.206, 0.2142, 0.2157, 0.1988, 0.205, 0.2101, 0.192, 0.2336, 0.1981, 0.2229, 0.206, 0.2101, 0.192, 0.2235, 0.1822, 0.2104, 0.2659, 0.2157, 0.2796, 0.1989, 0.2861, 0.1919, 0.2721, 0.206, 0.2391, 0.2068, 0.2524, 0.1875, 0.2554, 0.1871, 0.2376, 0.2344, 0.1526, 0.2128, 0.157, 0.2014, 0.1144, 0.2398, 0.1115, 0.1912, 0.2206, 0.1871, 0.2376, 0.1567, 0.2335, 0.163, 0.2088, 0.2101, 0.192, 0.1988, 0.205, 0.1751, 0.1869, 0.1922, 0.1691, 0.2235, 0.1822, 0.2101, 0.192, 0.1922, 0.1691, 0.2128, 0.157, 0.1919, 0.2721, 0.1989, 0.2861, 0.1795, 0.3043, 0.1648, 0.2837, 0.1871, 0.2376, 0.1875, 0.2554, 0.1572, 0.2592, 0.1567, 0.2335, 0.1988, 0.205, 0.1912, 0.2206, 0.163, 0.2088, 0.1751, 0.1869, 0.2373, 0.176, 0.2235, 0.1822, 0.2128, 0.157, 0.2344, 0.1526, 0.1195, 0.3053, 0.1464, 0.3445, 0.1082, 0.3818, 0.08006, 0.3197, 0.1572, 0.2592, 0.1648, 0.2837, 0.1195, 0.3053, 0.1083, 0.2648, 0.163, 0.2088, 0.1567, 0.2335, 0.1091, 0.225, 0.1203, 0.188, 0.1922, 0.1691, 0.1751, 0.1869, 0.1406, 0.1561, 0.1681, 0.1312, 0.2128, 0.157, 0.1922, 0.1691, 0.1681, 0.1312, 0.2014, 0.1144, 0.1648, 0.2837, 0.1795, 0.3043, 0.1464, 0.3445, 0.1195, 0.3053, 0.1567, 0.2335, 0.1572, 0.2592, 0.1083, 0.2648, 0.1091, 0.225, 0.1751, 0.1869, 0.163, 0.2088, 0.1203, 0.188, 0.1406, 0.1561, 0.1322, 0.07774, 0.09125, 0.1123, 0.06524, 0.08747, 0.1139, 0.04978, 0.1091, 0.225, 0.1083, 0.2648, 0.07026, 0.2673, 0.07317, 0.2175, 0.1406, 0.1561, 0.1203, 0.188, 0.08868, 0.1714, 0.1153, 0.1323, 0.2398, 0.1115, 0.2014, 0.1144, 0.1919, 0.08169, 0.2459, 0.06986, 0.1083, 0.2648, 0.1195, 0.3053, 0.08006, 0.3197, 0.07026, 0.2673, 0.1203, 0.188, 0.1091, 0.225, 0.07317, 0.2175, 0.08868, 0.1714, 0.1681, 0.1312, 0.1406, 0.1561, 0.1153, 0.1323, 0.1502, 0.1022, 0.2014, 0.1144, 0.1681, 0.1312, 0.1502, 0.1022, 0.1919, 0.08169, 0.861, 0.1735, 0.8948, 0.1398, 0.9425, 0.1398, 0.9763, 0.1735, 0.9763, 0.2213, 0.9425, 0.2551, 0.8948, 0.2551, 0.861, 0.2213, 0.179, 0.05288, 0.1322, 0.07774, 0.1139, 0.04978, 0.1656, 0.02373, 0.04558, 0.3301, 0.06352, 0.3988, 0.02293, 0.401, 0.00996, 0.3367, 0.0407, 0.2128, 0.03694, 0.2706, 0.000394, 0.2724, 0.003579, 0.2061, 0.09125, 0.1123, 0.05937, 0.1583, 0.02296, 0.14, 0.06524, 0.08747, 0.2371, 0.03065, 0.179, 0.05288, 0.1656, 0.02373, 0.2181, 0.000394, 0.03694, 0.2706, 0.04558, 0.3301, 0.00996, 0.3367, 0.000394, 0.2724, 0.05937, 0.1583, 0.0407, 0.2128, 0.003579, 0.2061, 0.02296, 0.14, 0.9907, 0.09472, 0.9907, 0.04466, 0.9996, 0.04099, 0.9996, 0.09839, 0.9553, 0.1301, 0.9907, 0.09472, 0.9996, 0.09839, 0.959, 0.139, 0.9053, 0.1301, 0.9553, 0.1301, 0.959, 0.139, 0.9016, 0.139, 0.8699, 0.09472, 0.9053, 0.1301, 0.9016, 0.139, 0.861, 0.09839, 0.8699, 0.04466, 0.8699, 0.09472, 0.861, 0.09839, 0.861, 0.04099, 0.9053, 0.009258, 0.8699, 0.04466, 0.861, 0.04099, 0.9016, 0.0003946, 0.9553, 0.009258, 0.9053, 0.009258, 0.9016, 0.000394, 0.959, 0.000394, 0.9907, 0.04466, 0.9553, 0.009258, 0.959, 0.000394, 0.9996, 0.04099, 0.01768, 0.6073, 0.04262, 0.648, 0.03385, 0.6525, 0.007704, 0.6098, 0.0107, 0.5601, 0.01768, 0.6073, 0.007704, 0.6098, 0.000394, 0.5602, 0.02318, 0.514, 0.0107, 0.5601, 0.000394, 0.5602, 0.01347, 0.5119, 0.05, 0.4745, 0.02318, 0.514, 0.01347, 0.5119, 0.04159, 0.4705, 0.08369, 0.4406, 0.05, 0.4745, 0.04159, 0.4705, 0.07691, 0.435, 0.1194, 0.4089, 0.08369, 0.4406, 0.07691, 0.435, 0.1143, 0.4018, 0.07876, 0.6793, 0.1194, 0.7043, 0.1143, 0.7115, 0.07174, 0.6852, 0.04262, 0.648, 0.07876, 0.6793, 0.07174, 0.6852, 0.03385, 0.6525, 0.08868, 0.1714, 0.07317, 0.2175, 0.0407, 0.2128, 0.05937, 0.1583, 0.07026, 0.2673, 0.08006, 0.3197, 0.04558, 0.3301, 0.03694, 0.2706, 0.2459, 0.06986, 0.1919, 0.08169, 0.179, 0.05288, 0.2371, 0.03065, 0.1153, 0.1323, 0.08868, 0.1714, 0.05937, 0.1583, 0.09125, 0.1123, 0.07317, 0.2175, 0.07026, 0.2673, 0.03694, 0.2706, 0.0407, 0.2128, 0.08006, 0.3197, 0.1082, 0.3818, 0.06352, 0.3988, 0.04558, 0.3301, 0.1919, 0.08169, 0.1502, 0.1022, 0.1322, 0.07774, 0.179, 0.05288, 0.1502, 0.1022, 0.1153, 0.1323, 0.09125, 0.1123, 0.1322, 0.07774, 0.06781, 0.7418, 0.0797, 0.7418, 0.08811, 0.7502, 0.08811, 0.7621, 0.0797, 0.7705, 0.06781, 0.7705, 0.0594, 0.7621, 0.0594, 0.7502, 0.6819, 0.2534, 0.6863, 0.2702, 0.659, 0.2818, 0.6514, 0.2572, 0.7088, 0.2135, 0.7028, 0.2246, 0.6857, 0.2185, 0.6933, 0.2029, 0.7404, 0.1887, 0.7282, 0.1958, 0.718, 0.1799, 0.7317, 0.1736, 0.7013, 0.2504, 0.7048, 0.264, 0.6863, 0.2702, 0.6819, 0.2534, 0.7028, 0.2246, 0.7005, 0.2371, 0.6815, 0.2356, 0.6857, 0.2185, 0.7174, 0.2038, 0.7088, 0.2135, 0.6933, 0.2029, 0.7046, 0.1898, 0.7282, 0.1958, 0.7174, 0.2038, 0.7046, 0.1898, 0.718, 0.1799, 0.7048, 0.264, 0.7101, 0.2778, 0.6932, 0.2843, 0.6863, 0.2702, 0.7005, 0.2371, 0.7013, 0.2504, 0.6819, 0.2534, 0.6815, 0.2356, 0.7286, 0.1502, 0.7071, 0.1549, 0.6958, 0.1131, 0.7332, 0.109, 0.6857, 0.2185, 0.6815, 0.2356, 0.651, 0.2314, 0.6574, 0.2066, 0.7046, 0.1898, 0.6933, 0.2029, 0.6696, 0.1847, 0.6867, 0.167, 0.718, 0.1799, 0.7046, 0.1898, 0.6867, 0.167, 0.7071, 0.1549, 0.6863, 0.2702, 0.6932, 0.2843, 0.6737, 0.3024, 0.659, 0.2818, 0.6815, 0.2356, 0.6819, 0.2534, 0.6514, 0.2572, 0.651, 0.2314, 0.6933, 0.2029, 0.6857, 0.2185, 0.6574, 0.2066, 0.6696, 0.1847, 0.7317, 0.1736, 0.718, 0.1799, 0.7071, 0.1549, 0.7286, 0.1502, 0.6134, 0.3032, 0.6402, 0.3428, 0.6017, 0.38, 0.5737, 0.3175, 0.6514, 0.2572, 0.659, 0.2818, 0.6134, 0.3032, 0.6024, 0.2625, 0.6574, 0.2066, 0.651, 0.2314, 0.6033, 0.2226, 0.6148, 0.1856, 0.6867, 0.167, 0.6696, 0.1847, 0.6353, 0.1539, 0.6628, 0.1292, 0.7071, 0.1549, 0.6867, 0.167, 0.6628, 0.1292, 0.6958, 0.1131, 0.659, 0.2818, 0.6737, 0.3024, 0.6402, 0.3428, 0.6134, 0.3032, 0.651, 0.2314, 0.6514, 0.2572, 0.6024, 0.2625, 0.6033, 0.2226, 0.6696, 0.1847, 0.6574, 0.2066, 0.6148, 0.1856, 0.6353, 0.1539, 0.6276, 0.07554, 0.5862, 0.1097, 0.5604, 0.08448, 0.6097, 0.04729, 0.6033, 0.2226, 0.6024, 0.2625, 0.5642, 0.2648, 0.5674, 0.2149, 0.6353, 0.1539, 0.6148, 0.1856, 0.5832, 0.1688, 0.6101, 0.1298, 0.7332, 0.109, 0.6958, 0.1131, 0.6869, 0.08026, 0.7404, 0.07028, 0.6024, 0.2625, 0.6134, 0.3032, 0.5737, 0.3175, 0.5642, 0.2648, 0.6148, 0.1856, 0.6033, 0.2226, 0.5674, 0.2149, 0.5832, 0.1688, 0.6628, 0.1292, 0.6353, 0.1539, 0.6101, 0.1298, 0.6452, 0.1002, 0.6958, 0.1131, 0.6628, 0.1292, 0.6452, 0.1002, 0.6869, 0.08026, 0.861, 0.6552, 0.8948, 0.6214, 0.9425, 0.6214, 0.9763, 0.6552, 0.9763, 0.703, 0.9425, 0.7367, 0.8948, 0.7367, 0.861, 0.703, 0.6747, 0.05152, 0.6276, 0.07554, 0.6097, 0.04729, 0.6619, 0.02217, 0.5391, 0.3277, 0.5567, 0.3968, 0.516, 0.3988, 0.5033, 0.3342, 0.5348, 0.21, 0.5307, 0.2679, 0.494, 0.2696, 0.4976, 0.2031, 0.5862, 0.1097, 0.5539, 0.1555, 0.5175, 0.1368, 0.5604, 0.08448, 0.7329, 0.03103, 0.6747, 0.05152, 0.6619, 0.02217, 0.7149, 0.000394, 0.5307, 0.2679, 0.5391, 0.3277, 0.5033, 0.3342, 0.494, 0.2696, 0.5539, 0.1555, 0.5348, 0.21, 0.4976, 0.2031, 0.5175, 0.1368, 0.5029, 0.843, 0.5029, 0.893, 0.494, 0.8967, 0.494, 0.8393, 0.5383, 0.8076, 0.5029, 0.843, 0.494, 0.8393, 0.5346, 0.7987, 0.5884, 0.8076, 0.5383, 0.8076, 0.5346, 0.7987, 0.592, 0.7987, 0.6238, 0.843, 0.5884, 0.8076, 0.592, 0.7987, 0.6326, 0.8393, 0.6238, 0.893, 0.6238, 0.843, 0.6326, 0.8393, 0.6326, 0.8967, 0.5884, 0.9284, 0.6238, 0.893, 0.6326, 0.8967, 0.592, 0.9373, 0.5383, 0.9284, 0.5884, 0.9284, 0.592, 0.9373, 0.5346, 0.9373, 0.5029, 0.893, 0.5383, 0.9284, 0.5346, 0.9373, 0.494, 0.8967, 0.7585, 0.5165, 0.7835, 0.5572, 0.7747, 0.5616, 0.7485, 0.5189, 0.7515, 0.4692, 0.7585, 0.5165, 0.7485, 0.5189, 0.7412, 0.4694, 0.764, 0.4231, 0.7515, 0.4692, 0.7412, 0.4694, 0.7543, 0.4211, 0.7908, 0.3836, 0.764, 0.4231, 0.7543, 0.4211, 0.7824, 0.3797, 0.8245, 0.3498, 0.7908, 0.3836, 0.7824, 0.3797, 0.8178, 0.3442, 0.8602, 0.3181, 0.8245, 0.3498, 0.8178, 0.3442, 0.8552, 0.3109, 0.8196, 0.5884, 0.8602, 0.6135, 0.8552, 0.6207, 0.8126, 0.5944, 0.7835, 0.5572, 0.8196, 0.5884, 0.8126, 0.5944, 0.7747, 0.5616, 0.5832, 0.1688, 0.5674, 0.2149, 0.5348, 0.21, 0.5539, 0.1555, 0.5642, 0.2648, 0.5737, 0.3175, 0.5391, 0.3277, 0.5307, 0.2679, 0.7404, 0.07028, 0.6869, 0.08026, 0.6747, 0.05152, 0.7329, 0.03103, 0.6101, 0.1298, 0.5832, 0.1688, 0.5539, 0.1555, 0.5862, 0.1097, 0.5674, 0.2149, 0.5642, 0.2648, 0.5307, 0.2679, 0.5348, 0.21, 0.5737, 0.3175, 0.6017, 0.38, 0.5567, 0.3968, 0.5391, 0.3277, 0.6869, 0.08026, 0.6452, 0.1002, 0.6276, 0.07554, 0.6747, 0.05152, 0.6452, 0.1002, 0.6101, 0.1298, 0.5862, 0.1097, 0.6276, 0.07554, 0.06781, 0.7123, 0.0797, 0.7123, 0.08811, 0.7207, 0.08811, 0.7326, 0.0797, 0.741, 0.06781, 0.741, 0.0594, 0.7326, 0.0594, 0.7207, 0.4345, 0.6529, 0.4389, 0.6697, 0.4117, 0.6813, 0.4041, 0.6567, 0.4614, 0.613, 0.4555, 0.6241, 0.4384, 0.618, 0.446, 0.6024, 0.4931, 0.5882, 0.4809, 0.5953, 0.4706, 0.5794, 0.4844, 0.5731, 0.454, 0.6499, 0.4575, 0.6635, 0.4389, 0.6697, 0.4345, 0.6529, 0.4555, 0.6241, 0.4532, 0.6366, 0.4342, 0.6351, 0.4384, 0.618, 0.4701, 0.6033, 0.4614, 0.613, 0.446, 0.6024, 0.4573, 0.5893, 0.4809, 0.5953, 0.4701, 0.6033, 0.4573, 0.5893, 0.4706, 0.5794, 0.4575, 0.6635, 0.4628, 0.6773, 0.4459, 0.6838, 0.4389, 0.6697, 0.4532, 0.6366, 0.454, 0.6499, 0.4345, 0.6529, 0.4342, 0.6351, 0.4813, 0.5497, 0.4598, 0.5544, 0.4484, 0.5126, 0.4859, 0.5085, 0.4384, 0.618, 0.4342, 0.6351, 0.4037, 0.6309, 0.4101, 0.6061, 0.4573, 0.5893, 0.446, 0.6024, 0.4223, 0.5842, 0.4394, 0.5665, 0.4706, 0.5794, 0.4573, 0.5893, 0.4394, 0.5665, 0.4598, 0.5544, 0.4389, 0.6697, 0.4459, 0.6838, 0.4264, 0.702, 0.4117, 0.6813, 0.4342, 0.6351, 0.4345, 0.6529, 0.4041, 0.6567, 0.4037, 0.6309, 0.446, 0.6024, 0.4384, 0.618, 0.4101, 0.6061, 0.4223, 0.5842, 0.4844, 0.5731, 0.4706, 0.5794, 0.4598, 0.5544, 0.4813, 0.5497, 0.3661, 0.7027, 0.3929, 0.7423, 0.3544, 0.7795, 0.3264, 0.717, 0.4041, 0.6567, 0.4117, 0.6813, 0.3661, 0.7027, 0.3551, 0.662, 0.4101, 0.6061, 0.4037, 0.6309, 0.356, 0.6222, 0.3675, 0.5851, 0.4394, 0.5665, 0.4223, 0.5842, 0.3879, 0.5534, 0.4155, 0.5287, 0.4598, 0.5544, 0.4394, 0.5665, 0.4155, 0.5287, 0.4484, 0.5126, 0.4117, 0.6813, 0.4264, 0.702, 0.3929, 0.7423, 0.3661, 0.7027, 0.4037, 0.6309, 0.4041, 0.6567, 0.3551, 0.662, 0.356, 0.6222, 0.4223, 0.5842, 0.4101, 0.6061, 0.3675, 0.5851, 0.3879, 0.5534, 0.3803, 0.475, 0.3389, 0.5092, 0.3131, 0.484, 0.3624, 0.4468, 0.356, 0.6222, 0.3551, 0.662, 0.3169, 0.6643, 0.32, 0.6144, 0.3879, 0.5534, 0.3675, 0.5851, 0.3359, 0.5683, 0.3627, 0.5293, 0.4859, 0.5085, 0.4484, 0.5126, 0.4396, 0.4798, 0.4931, 0.4698, 0.3551, 0.662, 0.3661, 0.7027, 0.3264, 0.717, 0.3169, 0.6643, 0.3675, 0.5851, 0.356, 0.6222, 0.32, 0.6144, 0.3359, 0.5683, 0.4155, 0.5287, 0.3879, 0.5534, 0.3627, 0.5293, 0.3979, 0.4997, 0.4484, 0.5126, 0.4155, 0.5287, 0.3979, 0.4997, 0.4396, 0.4798, 0.8948, 0.2732, 0.9425, 0.2732, 0.9763, 0.307, 0.9763, 0.3547, 0.9425, 0.3885, 0.8948, 0.3885, 0.861, 0.3547, 0.861, 0.307, 0.4273, 0.451, 0.3803, 0.475, 0.3624, 0.4468, 0.4146, 0.4217, 0.2918, 0.7272, 0.3094, 0.7963, 0.2686, 0.7983, 0.256, 0.7337, 0.2875, 0.6095, 0.2834, 0.6675, 0.2467, 0.6691, 0.2503, 0.6026, 0.3389, 0.5092, 0.3066, 0.555, 0.2702, 0.5363, 0.3131, 0.484, 0.4856, 0.4305, 0.4273, 0.451, 0.4146, 0.4217, 0.4676, 0.3999, 0.2834, 0.6675, 0.2918, 0.7272, 0.256, 0.7337, 0.2467, 0.6691, 0.3066, 0.555, 0.2875, 0.6095, 0.2503, 0.6026, 0.2702, 0.5363, 0.3764, 0.8934, 0.3764, 0.8433, 0.3853, 0.8397, 0.3853, 0.8971, 0.341, 0.9288, 0.3764, 0.8934, 0.3853, 0.8971, 0.3447, 0.9377, 0.291, 0.9288, 0.341, 0.9288, 0.3447, 0.9377, 0.2873, 0.9377, 0.2556, 0.8934, 0.291, 0.9288, 0.2873, 0.9377, 0.2467, 0.8971, 0.2556, 0.8433, 0.2556, 0.8934, 0.2467, 0.8971, 0.2467, 0.8397, 0.291, 0.8079, 0.2556, 0.8433, 0.2467, 0.8397, 0.2873, 0.7991, 0.341, 0.8079, 0.291, 0.8079, 0.2873, 0.7991, 0.3447, 0.7991, 0.3764, 0.8433, 0.341, 0.8079, 0.3447, 0.7991, 0.3853, 0.8397, 0.1375, 0.6073, 0.1624, 0.648, 0.1536, 0.6525, 0.1275, 0.6098, 0.1305, 0.5601, 0.1375, 0.6073, 0.1275, 0.6098, 0.1202, 0.5602, 0.143, 0.514, 0.1305, 0.5601, 0.1202, 0.5602, 0.1333, 0.5119, 0.1698, 0.4745, 0.143, 0.514, 0.1333, 0.5119, 0.1614, 0.4705, 0.2035, 0.4406, 0.1698, 0.4745, 0.1614, 0.4705, 0.1967, 0.435, 0.2392, 0.4089, 0.2035, 0.4406, 0.1967, 0.435, 0.2341, 0.4018, 0.1985, 0.6793, 0.2392, 0.7043, 0.2341, 0.7115, 0.1915, 0.6852, 0.1624, 0.648, 0.1985, 0.6793, 0.1915, 0.6852, 0.1536, 0.6525, 0.3359, 0.5683, 0.32, 0.6144, 0.2875, 0.6095, 0.3066, 0.555, 0.3169, 0.6643, 0.3264, 0.717, 0.2918, 0.7272, 0.2834, 0.6675, 0.4931, 0.4698, 0.4396, 0.4798, 0.4273, 0.451, 0.4856, 0.4305, 0.3627, 0.5293, 0.3359, 0.5683, 0.3066, 0.555, 0.3389, 0.5092, 0.32, 0.6144, 0.3169, 0.6643, 0.2834, 0.6675, 0.2875, 0.6095, 0.3264, 0.717, 0.3544, 0.7795, 0.3094, 0.7963, 0.2918, 0.7272, 0.4396, 0.4798, 0.3979, 0.4997, 0.3803, 0.475, 0.4273, 0.451, 0.3979, 0.4997, 0.3627, 0.5293, 0.3389, 0.5092, 0.3803, 0.475, 0.03831, 0.7418, 0.0502, 0.7418, 0.05861, 0.7502, 0.05861, 0.7621, 0.0502, 0.7705, 0.03831, 0.7705, 0.0299, 0.7621, 0.0299, 0.7502, 0.6819, 0.6525, 0.6863, 0.6694, 0.659, 0.6809, 0.6514, 0.6563, 0.7088, 0.6127, 0.7028, 0.6238, 0.6857, 0.6177, 0.6933, 0.602, 0.7404, 0.5878, 0.7282, 0.5949, 0.718, 0.5791, 0.7317, 0.5728, 0.7013, 0.6496, 0.7048, 0.6632, 0.6863, 0.6694, 0.6819, 0.6525, 0.7028, 0.6238, 0.7005, 0.6362, 0.6815, 0.6347, 0.6857, 0.6177, 0.7174, 0.603, 0.7088, 0.6127, 0.6933, 0.602, 0.7046, 0.589, 0.7282, 0.5949, 0.7174, 0.603, 0.7046, 0.589, 0.718, 0.5791, 0.7048, 0.6632, 0.7101, 0.6769, 0.6932, 0.6835, 0.6863, 0.6694, 0.7005, 0.6362, 0.7013, 0.6496, 0.6819, 0.6525, 0.6815, 0.6347, 0.7286, 0.5494, 0.7071, 0.554, 0.6958, 0.5122, 0.7332, 0.5082, 0.6857, 0.6177, 0.6815, 0.6347, 0.651, 0.6305, 0.6574, 0.6058, 0.7046, 0.589, 0.6933, 0.602, 0.6696, 0.5839, 0.6867, 0.5661, 0.718, 0.5791, 0.7046, 0.589, 0.6867, 0.5661, 0.7071, 0.554, 0.6863, 0.6694, 0.6932, 0.6835, 0.6737, 0.7016, 0.659, 0.6809, 0.6815, 0.6347, 0.6819, 0.6525, 0.6514, 0.6563, 0.651, 0.6305, 0.6933, 0.602, 0.6857, 0.6177, 0.6574, 0.6058, 0.6696, 0.5839, 0.7317, 0.5728, 0.718, 0.5791, 0.7071, 0.554, 0.7286, 0.5494, 0.6134, 0.7024, 0.6402, 0.7419, 0.6017, 0.7792, 0.5737, 0.7166, 0.6514, 0.6563, 0.659, 0.6809, 0.6134, 0.7024, 0.6024, 0.6617, 0.6574, 0.6058, 0.651, 0.6305, 0.6033, 0.6218, 0.6148, 0.5848, 0.6867, 0.5661, 0.6696, 0.5839, 0.6353, 0.553, 0.6628, 0.5284, 0.7071, 0.554, 0.6867, 0.5661, 0.6628, 0.5284, 0.6958, 0.5122, 0.659, 0.6809, 0.6737, 0.7016, 0.6402, 0.7419, 0.6134, 0.7024, 0.651, 0.6305, 0.6514, 0.6563, 0.6024, 0.6617, 0.6033, 0.6218, 0.6696, 0.5839, 0.6574, 0.6058, 0.6148, 0.5848, 0.6353, 0.553, 0.6276, 0.4747, 0.5862, 0.5088, 0.5604, 0.4836, 0.6097, 0.4464, 0.6033, 0.6218, 0.6024, 0.6617, 0.5642, 0.664, 0.5674, 0.6141, 0.6353, 0.553, 0.6148, 0.5848, 0.5832, 0.568, 0.6101, 0.529, 0.7332, 0.5082, 0.6958, 0.5122, 0.6869, 0.4794, 0.7404, 0.4694, 0.6024, 0.6617, 0.6134, 0.7024, 0.5737, 0.7166, 0.5642, 0.664, 0.6148, 0.5848, 0.6033, 0.6218, 0.5674, 0.6141, 0.5832, 0.568, 0.6628, 0.5284, 0.6353, 0.553, 0.6101, 0.529, 0.6452, 0.4994, 0.6958, 0.5122, 0.6628, 0.5284, 0.6452, 0.4994, 0.6869, 0.4794, 0.861, 0.4231, 0.8948, 0.3893, 0.9425, 0.3893, 0.9763, 0.4231, 0.9763, 0.4708, 0.9425, 0.5046, 0.8948, 0.5046, 0.861, 0.4708, 0.6747, 0.4507, 0.6276, 0.4747, 0.6097, 0.4464, 0.6619, 0.4213, 0.5391, 0.7269, 0.5567, 0.7959, 0.516, 0.7979, 0.5033, 0.7334, 0.5348, 0.6091, 0.5307, 0.6671, 0.494, 0.6687, 0.4976, 0.6022, 0.5862, 0.5088, 0.5539, 0.5547, 0.5175, 0.5359, 0.5604, 0.4836, 0.7329, 0.4302, 0.6747, 0.4507, 0.6619, 0.4213, 0.7149, 0.3996, 0.5307, 0.6671, 0.5391, 0.7269, 0.5033, 0.7334, 0.494, 0.6687, 0.5539, 0.5547, 0.5348, 0.6091, 0.4976, 0.6022, 0.5175, 0.5359, 0.1448, 0.842, 0.1949, 0.842, 0.1986, 0.8509, 0.1412, 0.8509, 0.1094, 0.8066, 0.1448, 0.842, 0.1412, 0.8509, 0.1006, 0.8103, 0.1094, 0.7565, 0.1094, 0.8066, 0.1006, 0.8103, 0.1006, 0.7529, 0.1448, 0.7211, 0.1094, 0.7565, 0.1006, 0.7529, 0.1412, 0.7123, 0.1949, 0.7211, 0.1448, 0.7211, 0.1412, 0.7123, 0.1986, 0.7123, 0.2303, 0.7565, 0.1949, 0.7211, 0.1986, 0.7123, 0.2392, 0.7529, 0.2303, 0.8066, 0.2303, 0.7565, 0.2392, 0.7529, 0.2392, 0.8103, 0.1949, 0.842, 0.2303, 0.8066, 0.2392, 0.8103, 0.1986, 0.8509, 0.7585, 0.827, 0.7835, 0.8677, 0.7747, 0.8722, 0.7485, 0.8295, 0.7515, 0.7798, 0.7585, 0.827, 0.7485, 0.8295, 0.7412, 0.7799, 0.764, 0.7337, 0.7515, 0.7798, 0.7412, 0.7799, 0.7543, 0.7316, 0.7908, 0.6942, 0.764, 0.7337, 0.7543, 0.7316, 0.7824, 0.6902, 0.8245, 0.6603, 0.7908, 0.6942, 0.7824, 0.6902, 0.8178, 0.6547, 0.8602, 0.6286, 0.8245, 0.6603, 0.8178, 0.6547, 0.8552, 0.6214, 0.8196, 0.8989, 0.8602, 0.924, 0.8552, 0.9312, 0.8126, 0.9049, 0.7835, 0.8677, 0.8196, 0.8989, 0.8126, 0.9049, 0.7747, 0.8722, 0.5832, 0.568, 0.5674, 0.6141, 0.5348, 0.6091, 0.5539, 0.5547, 0.5642, 0.664, 0.5737, 0.7166, 0.5391, 0.7269, 0.5307, 0.6671, 0.7404, 0.4694, 0.6869, 0.4794, 0.6747, 0.4507, 0.7329, 0.4302, 0.6101, 0.529, 0.5832, 0.568, 0.5539, 0.5547, 0.5862, 0.5088, 0.5674, 0.6141, 0.5642, 0.664, 0.5307, 0.6671, 0.5348, 0.6091, 0.5737, 0.7166, 0.6017, 0.7792, 0.5567, 0.7959, 0.5391, 0.7269, 0.6869, 0.4794, 0.6452, 0.4994, 0.6276, 0.4747, 0.6747, 0.4507, 0.6452, 0.4994, 0.6101, 0.529, 0.5862, 0.5088, 0.6276, 0.4747])
me_cube_013.use_remesh_fix_poles = True
me_cube_013.use_remesh_preserve_attributes = False
me_cube_013.use_mirror_vertex_groups = False
me_cube_013.update()
me_cube_016 = bpy.data.meshes.new('Cube.016')
me_cube_016.from_pydata([(-3.451e-05, 0.4068, -0.1402), (-0.01603, 0.4002, -0.1402), (-0.02266, 0.3842, -0.1402), (-0.01603, 0.3682, -0.1402), (-3.451e-05, 0.3616, -0.1402), (0.01596, 0.3682, -0.1402), (0.02259, 0.3842, -0.1402), (0.01596, 0.4002, -0.1402), (-0.01603, 0.4002, -0.1137), (-0.01603, 0.3682, -0.1137), (-3.451e-05, 0.3616, -0.1137), (0.01596, 0.3682, -0.1137), (0.02259, 0.3842, -0.1137), (-3.451e-05, 0.02955, -0.1402), (-0.01603, 0.02293, -0.1402), (-0.02266, 0.006928, -0.1402), (-0.01603, -0.00907, -0.1402), (-3.451e-05, -0.0157, -0.1402), (0.01596, -0.00907, -0.1402), (0.02259, 0.006928, -0.1402), (0.01596, 0.02293, -0.1402), (-0.01603, -0.00907, -0.1137), (-3.451e-05, 1.238, -0.1402), (-0.01603, 1.232, -0.1402), (-0.02266, 1.216, -0.1402), (-0.01603, 1.2, -0.1402), (-3.451e-05, 1.193, -0.1402), (0.01596, 1.2, -0.1402), (0.02259, 1.216, -0.1402), (0.01596, 1.232, -0.1402), (-3.451e-05, 2.41, -0.1402), (-0.01603, 2.404, -0.1402), (-0.02266, 2.388, -0.1402), (-0.01603, 2.372, -0.1402), (-3.451e-05, 2.365, -0.1402), (0.01596, 2.372, -0.1402), (0.02259, 2.388, -0.1402), (0.01596, 2.404, -0.1402), (-3.451e-05, 1.238, -0.1137), (-0.01603, 1.232, -0.1137), (-0.02266, 1.216, -0.1137), (-0.01603, 1.2, -0.1137), (-3.451e-05, 1.193, -0.1137), (0.01596, 1.2, -0.1137), (0.02259, 1.216, -0.1137), (0.01596, 1.232, -0.1137), (-3.451e-05, 2.41, -0.1137), (-0.01603, 2.404, -0.1137), (-0.02266, 2.388, -0.1137), (-0.01603, 2.372, -0.1137), (-3.451e-05, 2.365, -0.1137), (0.01596, 2.372, -0.1137), (0.02259, 2.388, -0.1137), (0.01596, 2.404, -0.1137), (-3.451e-05, 0.8226, -0.1402), (-0.01603, 0.816, -0.1402), (-0.02266, 0.8, -0.1402), (-0.01603, 0.784, -0.1402), (-3.451e-05, 0.7774, -0.1402), (0.01596, 0.784, -0.1402), (0.02259, 0.8, -0.1402), (0.01596, 0.816, -0.1402), (-3.451e-05, 0.8226, -0.1137), (-0.01603, 0.816, -0.1137), (-0.02266, 0.8, -0.1137), (-0.01603, 0.784, -0.1137), (-3.451e-05, 0.7774, -0.1137), (0.01596, 0.784, -0.1137), (0.02259, 0.8, -0.1137), (0.01596, 0.816, -0.1137), (-3.451e-05, -0.7621, -0.1402), (-0.01603, -0.7687, -0.1402), (-0.02266, -0.7847, -0.1402), (-0.01603, -0.8007, -0.1402), (-3.451e-05, -0.8073, -0.1402), (0.01596, -0.8007, -0.1402), (0.02259, -0.7847, -0.1402), (0.01596, -0.7687, -0.1402), (-3.451e-05, -0.7621, -0.1137), (-0.01603, -0.7687, -0.1137), (-0.02266, -0.7847, -0.1137), (-0.01603, -0.8007, -0.1137), (-3.451e-05, -0.8073, -0.1137), (0.01596, -0.8007, -0.1137), (0.02259, -0.7847, -0.1137), (0.01596, -0.7687, -0.1137), (-3.451e-05, 1.615, -0.1402), (-0.01603, 1.608, -0.1402), (-0.02266, 1.592, -0.1402), (-0.01603, 1.576, -0.1402), (-3.451e-05, 1.569, -0.1402), (0.01596, 1.576, -0.1402), (0.02259, 1.592, -0.1402), (0.01596, 1.608, -0.1402), (-3.451e-05, 1.615, -0.1137), (-0.01603, 1.608, -0.1137), (-0.02266, 1.592, -0.1137), (-0.01603, 1.576, -0.1137), (-3.451e-05, 1.569, -0.1137), (0.01596, 1.576, -0.1137), (0.02259, 1.592, -0.1137), (0.01596, 1.608, -0.1137), (-3.451e-05, 2.038, -0.1402), (-0.01603, 2.032, -0.1402), (-0.02266, 2.016, -0.1402), (-0.01603, 2.0, -0.1402), (-3.451e-05, 1.993, -0.1402), (0.01596, 2.0, -0.1402), (0.02259, 2.016, -0.1402), (0.01596, 2.032, -0.1402), (-3.451e-05, 2.038, -0.1137), (-0.01603, 2.032, -0.1137), (-0.02266, 2.016, -0.1137), (-0.01603, 2.0, -0.1137), (-3.451e-05, 1.993, -0.1137), (0.01596, 2.0, -0.1137), (0.02259, 2.016, -0.1137), (0.01596, 2.032, -0.1137), (-3.451e-05, -0.3932, -0.1402), (-0.01603, -0.3998, -0.1402), (-0.02266, -0.4158, -0.1402), (-0.01603, -0.4318, -0.1402), (-3.451e-05, -0.4384, -0.1402), (0.01596, -0.4318, -0.1402), (0.02259, -0.4158, -0.1402), (0.01596, -0.3998, -0.1402), (-3.451e-05, -0.3932, -0.1137), (-0.01603, -0.3998, -0.1137), (-0.02266, -0.4158, -0.1137), (-0.01603, -0.4318, -0.1137), (-3.451e-05, -0.4384, -0.1137), (0.01596, -0.4318, -0.1137), (0.02259, -0.4158, -0.1137), (0.01596, -0.3998, -0.1137), (-3.451e-05, 0.4068, -0.1137), (-0.02266, 0.3842, -0.1137), (0.01596, 0.4002, -0.1137), (-3.451e-05, 0.02955, -0.1137), (-0.01603, 0.02293, -0.1137), (-0.02266, 0.006928, -0.1137), (-3.451e-05, -0.0157, -0.1137), (0.01596, -0.00907, -0.1137), (0.02259, 0.006928, -0.1137), (0.01596, 0.02293, -0.1137)], [], [(0, 1, 8, 134), (1, 2, 135, 8), (2, 3, 9, 135), (3, 4, 10, 9), (4, 5, 11, 10), (5, 6, 12, 11), (6, 7, 136, 12), (7, 0, 134, 136), (13, 14, 138, 137), (14, 15, 139, 138), (15, 16, 21, 139), (16, 17, 140, 21), (17, 18, 141, 140), (18, 19, 142, 141), (19, 20, 143, 142), (20, 13, 137, 143), (39, 40, 41, 42, 43, 44, 45, 38), (47, 48, 49, 50, 51, 52, 53, 46), (34, 35, 51, 50), (35, 36, 52, 51), (22, 23, 39, 38), (36, 37, 53, 52), (23, 24, 40, 39), (37, 30, 46, 53), (24, 25, 41, 40), (25, 26, 42, 41), (26, 27, 43, 42), (27, 28, 44, 43), (28, 29, 45, 44), (29, 22, 38, 45), (30, 31, 47, 46), (31, 32, 48, 47), (32, 33, 49, 48), (33, 34, 50, 49), (63, 64, 65, 66, 67, 68, 69, 62), (54, 55, 63, 62), (55, 56, 64, 63), (56, 57, 65, 64), (57, 58, 66, 65), (58, 59, 67, 66), (59, 60, 68, 67), (60, 61, 69, 68), (61, 54, 62, 69), (79, 80, 81, 82, 83, 84, 85, 78), (70, 71, 79, 78), (71, 72, 80, 79), (72, 73, 81, 80), (73, 74, 82, 81), (74, 75, 83, 82), (75, 76, 84, 83), (76, 77, 85, 84), (77, 70, 78, 85), (95, 96, 97, 98, 99, 100, 101, 94), (90, 91, 99, 98), (91, 92, 100, 99), (92, 93, 101, 100), (93, 86, 94, 101), (86, 87, 95, 94), (87, 88, 96, 95), (88, 89, 97, 96), (89, 90, 98, 97), (111, 112, 113, 114, 115, 116, 117, 110), (102, 103, 111, 110), (103, 104, 112, 111), (104, 105, 113, 112), (105, 106, 114, 113), (106, 107, 115, 114), (107, 108, 116, 115), (108, 109, 117, 116), (109, 102, 110, 117), (127, 128, 129, 130, 131, 132, 133, 126), (118, 119, 127, 126), (119, 120, 128, 127), (120, 121, 129, 128), (121, 122, 130, 129), (122, 123, 131, 130), (123, 124, 132, 131), (124, 125, 133, 132), (125, 118, 126, 133), (8, 135, 9, 10, 11, 12, 136, 134), (138, 139, 21, 140, 141, 142, 143, 137)])
me_cube_016.polygons.foreach_set('use_smooth', [True] * 81)
_uv = me_cube_016.uv_layers.new(name='UVMap')
_uv.uv.foreach_set('vector', [0.8221, 0.134, 0.8221, 0.2008, 0.72, 0.2008, 0.72, 0.134, 0.8221, 0.2008, 0.8221, 0.2676, 0.72, 0.2676, 0.72, 0.2008, 0.8221, 0.2676, 0.8221, 0.3344, 0.72, 0.3344, 0.72, 0.2676, 0.8221, 0.3344, 0.8221, 0.4012, 0.72, 0.4012, 0.72, 0.3344, 0.8221, 0.4012, 0.8221, 0.468, 0.72, 0.468, 0.72, 0.4012, 0.8221, 0.468, 0.8221, 0.5348, 0.72, 0.5348, 0.72, 0.468, 0.8221, 0.0003554, 0.8221, 0.06716, 0.72, 0.06716, 0.72, 0.0003554, 0.8221, 0.06716, 0.8221, 0.134, 0.72, 0.134, 0.72, 0.06716, 0.6165, 0.134, 0.6165, 0.2008, 0.5144, 0.2008, 0.5144, 0.134, 0.6165, 0.2008, 0.6165, 0.2676, 0.5144, 0.2676, 0.5144, 0.2008, 0.6165, 0.2676, 0.6165, 0.3344, 0.5144, 0.3344, 0.5144, 0.2676, 0.6165, 0.3344, 0.6165, 0.4012, 0.5144, 0.4012, 0.5144, 0.3344, 0.6165, 0.4012, 0.6165, 0.468, 0.5144, 0.468, 0.5144, 0.4012, 0.6165, 0.468, 0.6165, 0.5348, 0.5144, 0.5348, 0.5144, 0.468, 0.6165, 0.0003555, 0.6165, 0.06716, 0.5144, 0.06716, 0.5144, 0.0003554, 0.6165, 0.06716, 0.6165, 0.134, 0.5144, 0.134, 0.5144, 0.06716, 0.6284, 0.5355, 0.6757, 0.5827, 0.6757, 0.6495, 0.6284, 0.6968, 0.5616, 0.6968, 0.5144, 0.6495, 0.5144, 0.5827, 0.5616, 0.5355, 0.6764, 0.6495, 0.6764, 0.5827, 0.7236, 0.5355, 0.7904, 0.5355, 0.8377, 0.5827, 0.8377, 0.6495, 0.7904, 0.6968, 0.7236, 0.6968, 0.1032, 0.134, 0.1032, 0.06716, 0.2053, 0.06716, 0.2053, 0.134, 0.1032, 0.06716, 0.1032, 0.0003563, 0.2053, 0.0003554, 0.2053, 0.06716, 0.5137, 0.134, 0.5137, 0.2008, 0.4116, 0.2008, 0.4116, 0.134, 0.1032, 0.5348, 0.1032, 0.468, 0.2053, 0.468, 0.2053, 0.5348, 0.5137, 0.2008, 0.5137, 0.2676, 0.4116, 0.2676, 0.4116, 0.2008, 0.1032, 0.468, 0.1032, 0.4012, 0.2053, 0.4012, 0.2053, 0.468, 0.5137, 0.2676, 0.5137, 0.3344, 0.4116, 0.3344, 0.4116, 0.2676, 0.5137, 0.3344, 0.5137, 0.4012, 0.4116, 0.4012, 0.4116, 0.3344, 0.5137, 0.4012, 0.5137, 0.468, 0.4116, 0.468, 0.4116, 0.4012, 0.5137, 0.468, 0.5137, 0.5348, 0.4116, 0.5348, 0.4116, 0.468, 0.5137, 0.0003554, 0.5137, 0.06716, 0.4116, 0.06716, 0.4116, 0.0003559, 0.5137, 0.06716, 0.5137, 0.134, 0.4116, 0.134, 0.4116, 0.06716, 0.1032, 0.4012, 0.1032, 0.3344, 0.2053, 0.3344, 0.2053, 0.4012, 0.1032, 0.3344, 0.1032, 0.2676, 0.2053, 0.2676, 0.2053, 0.3344, 0.1032, 0.2676, 0.1032, 0.2008, 0.2053, 0.2008, 0.2053, 0.2676, 0.1032, 0.2008, 0.1032, 0.134, 0.2053, 0.134, 0.2053, 0.2008, 0.9524, 0.8588, 0.8856, 0.8588, 0.8384, 0.8115, 0.8384, 0.7447, 0.8856, 0.6975, 0.9524, 0.6975, 0.9996, 0.7447, 0.9996, 0.8115, 0.3081, 0.134, 0.3081, 0.2008, 0.206, 0.2008, 0.206, 0.134, 0.3081, 0.2008, 0.3081, 0.2676, 0.206, 0.2676, 0.206, 0.2008, 0.3081, 0.2676, 0.3081, 0.3344, 0.206, 0.3344, 0.206, 0.2676, 0.3081, 0.3344, 0.3081, 0.4012, 0.206, 0.4012, 0.206, 0.3344, 0.3081, 0.4012, 0.3081, 0.468, 0.206, 0.468, 0.206, 0.4012, 0.3081, 0.468, 0.3081, 0.5348, 0.206, 0.5348, 0.206, 0.468, 0.3081, 0.0003556, 0.3081, 0.06716, 0.206, 0.06716, 0.206, 0.0003554, 0.3081, 0.06716, 0.3081, 0.134, 0.206, 0.134, 0.206, 0.06716, 0.5144, 0.7447, 0.5616, 0.6975, 0.6284, 0.6975, 0.6757, 0.7447, 0.6757, 0.8115, 0.6284, 0.8588, 0.5616, 0.8588, 0.5144, 0.8115, 0.4109, 0.134, 0.4109, 0.2008, 0.3088, 0.2008, 0.3088, 0.134, 0.4109, 0.2008, 0.4109, 0.2676, 0.3088, 0.2676, 0.3088, 0.2008, 0.4109, 0.2676, 0.4109, 0.3344, 0.3088, 0.3344, 0.3088, 0.2676, 0.4109, 0.3344, 0.4109, 0.4012, 0.3088, 0.4012, 0.3088, 0.3344, 0.4109, 0.4012, 0.4109, 0.468, 0.3088, 0.468, 0.3088, 0.4012, 0.4109, 0.468, 0.4109, 0.5348, 0.3088, 0.5348, 0.3088, 0.468, 0.4109, 0.0003554, 0.4109, 0.06716, 0.3088, 0.06716, 0.3088, 0.0003554, 0.4109, 0.06716, 0.4109, 0.134, 0.3088, 0.134, 0.3088, 0.06716, 0.3088, 0.6495, 0.3088, 0.5827, 0.356, 0.5355, 0.4228, 0.5355, 0.4701, 0.5827, 0.4701, 0.6495, 0.4228, 0.6968, 0.356, 0.6968, 0.1025, 0.4012, 0.1025, 0.468, 0.0003557, 0.468, 0.0003555, 0.4012, 0.1025, 0.468, 0.1025, 0.5348, 0.0003561, 0.5348, 0.0003557, 0.468, 0.1025, 0.0003559, 0.1025, 0.06716, 0.0003556, 0.06716, 0.000356, 0.0003554, 0.1025, 0.06716, 0.1025, 0.134, 0.0003554, 0.134, 0.0003556, 0.06716, 0.1025, 0.134, 0.1025, 0.2008, 0.0003554, 0.2008, 0.0003554, 0.134, 0.1025, 0.2008, 0.1025, 0.2676, 0.0003555, 0.2676, 0.0003554, 0.2008, 0.1025, 0.2676, 0.1025, 0.3344, 0.0003555, 0.3344, 0.0003555, 0.2676, 0.1025, 0.3344, 0.1025, 0.4012, 0.0003555, 0.4012, 0.0003555, 0.3344, 0.158, 0.5355, 0.2053, 0.5827, 0.2053, 0.6495, 0.158, 0.6968, 0.09122, 0.6968, 0.04398, 0.6495, 0.04398, 0.5827, 0.09122, 0.5355, 0.9249, 0.134, 0.9249, 0.2008, 0.8228, 0.2008, 0.8228, 0.134, 0.9249, 0.2008, 0.9249, 0.2676, 0.8228, 0.2676, 0.8228, 0.2008, 0.9249, 0.2676, 0.9249, 0.3344, 0.8228, 0.3344, 0.8228, 0.2676, 0.9249, 0.3344, 0.9249, 0.4012, 0.8228, 0.4012, 0.8228, 0.3344, 0.9249, 0.4012, 0.9249, 0.468, 0.8228, 0.468, 0.8228, 0.4012, 0.9249, 0.468, 0.9249, 0.5348, 0.8228, 0.5348, 0.8228, 0.468, 0.9249, 0.0003554, 0.9249, 0.06716, 0.8228, 0.06716, 0.8228, 0.0003554, 0.9249, 0.06716, 0.9249, 0.134, 0.8228, 0.134, 0.8228, 0.06716, 0.356, 0.8588, 0.3088, 0.8115, 0.3088, 0.7447, 0.356, 0.6975, 0.4228, 0.6975, 0.4701, 0.7447, 0.4701, 0.8115, 0.4228, 0.8588, 0.6172, 0.4012, 0.6172, 0.3344, 0.7193, 0.3344, 0.7193, 0.4012, 0.6172, 0.3344, 0.6172, 0.2676, 0.7193, 0.2676, 0.7193, 0.3344, 0.6172, 0.2676, 0.6172, 0.2008, 0.7193, 0.2008, 0.7193, 0.2676, 0.6172, 0.2008, 0.6172, 0.134, 0.7193, 0.134, 0.7193, 0.2008, 0.6172, 0.134, 0.6172, 0.06716, 0.7193, 0.06716, 0.7193, 0.134, 0.6172, 0.06716, 0.6172, 0.0003554, 0.7193, 0.0003554, 0.7193, 0.06716, 0.6172, 0.5348, 0.6172, 0.468, 0.7193, 0.468, 0.7193, 0.5348, 0.6172, 0.468, 0.6172, 0.4012, 0.7193, 0.4012, 0.7193, 0.468, 0.7236, 0.8588, 0.6764, 0.8115, 0.6764, 0.7447, 0.7236, 0.6975, 0.7904, 0.6975, 0.8377, 0.7447, 0.8377, 0.8115, 0.7904, 0.8588, 0.158, 0.8588, 0.09122, 0.8588, 0.04398, 0.8115, 0.04398, 0.7447, 0.09122, 0.6975, 0.158, 0.6975, 0.2053, 0.7447, 0.2053, 0.8115])
me_cube_016.use_remesh_fix_poles = True
me_cube_016.use_remesh_preserve_attributes = False
me_cube_016.use_mirror_vertex_groups = False
me_cube_016.update()

# ---- objects
ob_cube = bpy.data.objects.new('Cube', me_cube_002)
ob_cube_001 = bpy.data.objects.new('Cube.001', me_cube_003)
ob_cube_005 = bpy.data.objects.new('Cube.005', me_cube_013)
ob_cube_003 = bpy.data.objects.new('Cube.003', me_cube_016)

# ---- transforms, parenting, visibility, modifiers, constraints
ob_cube.location = (0.0, 0.0, 0.0)
ob_cube.lineart.crease_threshold = 0.0
ob_cube_001.location = (0.0, 0.0, 0.0)
ob_cube_001.lineart.crease_threshold = 0.0
_m = ob_cube_001.modifiers.new('Auto Smooth', 'NODES')
_m.node_group = ng_auto_smooth
_gi = [s.identifier for s in ng_auto_smooth.interface.items_tree if s.item_type == 'SOCKET' and s.in_out == 'INPUT']
_m[_gi[1]] = 0.5236  # Angle
ob_cube_005.location = (0.0, 0.0, 0.0)
ob_cube_005.lineart.crease_threshold = 0.0
_m = ob_cube_005.modifiers.new('Auto Smooth', 'NODES')
_m.node_group = ng_auto_smooth
_gi = [s.identifier for s in ng_auto_smooth.interface.items_tree if s.item_type == 'SOCKET' and s.in_out == 'INPUT']
_m[_gi[1]] = 0.5236  # Angle
ob_cube_003.location = (0.0, 0.0, 0.0)
ob_cube_003.lineart.crease_threshold = 0.0
_m = ob_cube_003.modifiers.new('Auto Smooth', 'NODES')
_m.node_group = ng_auto_smooth
_gi = [s.identifier for s in ng_auto_smooth.interface.items_tree if s.item_type == 'SOCKET' and s.in_out == 'INPUT']
_m[_gi[1]] = 0.5236  # Angle

# ---- collection membership
col_collection.objects.link(ob_cube)
col_collection.objects.link(ob_cube_001)
col_collection.objects.link(ob_cube_005)
col_collection.objects.link(ob_cube_003)

# ---- scene / render settings (as saved in the file)
scene.frame_start = 1; scene.frame_end = 250; scene.frame_set(1)
scene.render.engine = 'BLENDER_EEVEE_NEXT'
scene.cycles.use_denoising = False
scene.cycles.samples = 128
scene.cycles.sampling_pattern = 'TABULATED_SOBOL'
scene.cycles.use_adaptive_sampling = False
scene.cycles.use_light_tree = False
scene.view_settings.view_transform = 'Filmic'
bpy.context.view_layer.update()

# ---- added for rendering (the .blend has no active camera and no usable light): camera, sun
cam_auto = bpy.data.cameras.new('AutoCamera')
cam_auto.lens = 50.0
cam_auto.sensor_width = 36.0
cam_auto.clip_end = 1000.0
ob_auto_camera = bpy.data.objects.new('AutoCamera', cam_auto)
scene.collection.objects.link(ob_auto_camera)
ob_auto_camera.location = (3.78717, -3.75731, 3.68399)
ob_auto_camera.rotation_euler = (1.09748, -7.21219e-08, 0.694738)
scene.camera = ob_auto_camera
light_auto_sun = bpy.data.lights.new('AutoSun', 'SUN')
light_auto_sun.energy = 3.0
light_auto_sun.angle = 0.0523599
ob_auto_sun = bpy.data.objects.new('AutoSun', light_auto_sun)
scene.collection.objects.link(ob_auto_sun)
ob_auto_sun.rotation_euler = (0.872665, 0.174533, 0.523599)
bpy.context.view_layer.update()
